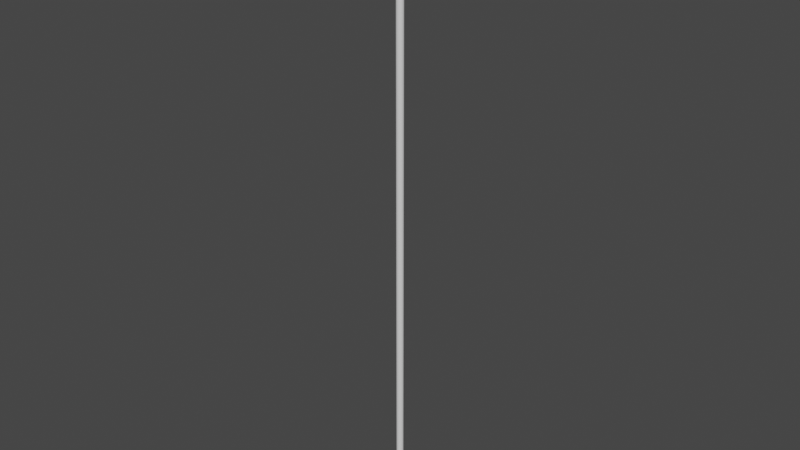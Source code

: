 # Source: Cuerda.blend  (saved by Blender 3.5.10; exported with 4.5.12 LTS)
import bpy
from mathutils import Matrix  # noqa: F401  (used for matrix-valued properties, if any)

bpy.ops.wm.read_factory_settings(use_empty=True)
scene = bpy.context.scene
scene.name = 'Scene'

# ---- materials (node trees are filled in below, after node groups)
mat_cuerda = bpy.data.materials.new('Cuerda')
mat_cuerda.use_transparent_shadow = False

# ---- material node trees
mat_cuerda.use_nodes = True; mat_cuerda.node_tree.nodes.clear()
_N = mat_cuerda.node_tree.nodes; _L = mat_cuerda.node_tree.links
n0 = _N.new('ShaderNodeBsdfPrincipled'); n0.name = 'BSDF Principista'; n0.location = (10, 300)
n0.distribution = 'GGX'
n0.subsurface_method = 'RANDOM_WALK_SKIN'
n0.inputs[3].default_value = 1.45
n0.inputs[27].default_value = (0.0, 0.0, 0.0, 1.0)
n0.inputs[28].default_value = 1.0
n1 = _N.new('ShaderNodeOutputMaterial'); n1.name = 'Material'; n1.location = (300, 300)
_L.new(n0.outputs[0], n1.inputs[0])
n1.is_active_output = True

# ---- world
world_world = bpy.data.worlds.new('World'); scene.world = world_world
world_world.use_nodes = True; world_world.node_tree.nodes.clear()
_N = world_world.node_tree.nodes; _L = world_world.node_tree.links
n0 = _N.new('ShaderNodeOutputWorld'); n0.name = 'World Output'; n0.location = (300, 300)
n1 = _N.new('ShaderNodeBackground'); n1.name = 'Background'; n1.location = (10, 300)
n1.inputs[0].default_value = (0.05088, 0.05088, 0.05088, 1.0)
_L.new(n1.outputs[0], n0.inputs[0])
n0.is_active_output = True
world_world.color = (0.05088, 0.05088, 0.05088)
world_world.use_sun_shadow = False
world_world.sun_shadow_jitter_overblur = 0.0

# ---- meshes
me_cuerda = bpy.data.meshes.new('Cuerda')
me_cuerda.from_pydata([(-5.073e-09, 0.005675, -7.451e-09), (-5.073e-09, 0.005675, 1.0), (0.002172, -0.005243, -7.451e-09), (0.002172, -0.005243, 1.0), (0.004013, -0.004013, -7.451e-09), (0.004013, -0.004013, 1.0), (0.005243, -0.002172, -7.451e-09), (0.005243, -0.002172, 1.0), (0.005675, 0.0, -7.451e-09), (0.005675, 0.0, 1.0), (0.005243, 0.002172, -7.451e-09), (0.005243, 0.002172, 1.0), (0.004013, 0.004013, -7.451e-09), (0.004013, 0.004013, 1.0), (0.002172, 0.005243, -7.451e-09), (0.002172, 0.005243, 1.0), (-5.073e-09, -0.005675, -7.451e-09), (-5.073e-09, -0.005675, 1.0), (-0.002172, -0.005243, -7.451e-09), (-0.002172, -0.005243, 1.0), (-0.004013, -0.004013, -7.451e-09), (-0.004013, -0.004013, 1.0), (-0.005243, -0.002172, -7.451e-09), (-0.005243, -0.002172, 1.0), (-0.005675, 0.0, -7.451e-09), (-0.005675, 0.0, 1.0), (-0.005243, 0.002172, -7.451e-09), (-0.005243, 0.002172, 1.0), (-0.004013, 0.004013, -7.451e-09), (-0.004013, 0.004013, 1.0), (-0.002172, 0.005243, -7.451e-09), (-0.002172, 0.005243, 1.0), (-5.073e-09, 0.005675, 0.5), (0.002172, -0.005243, 0.5), (0.004013, -0.004013, 0.5), (0.005243, -0.002172, 0.5), (0.005675, 0.0, 0.5), (0.005243, 0.002172, 0.5), (0.004013, 0.004013, 0.5), (0.002172, 0.005243, 0.5), (-5.073e-09, -0.005675, 0.5), (-0.002172, -0.005243, 0.5), (-0.004013, -0.004013, 0.5), (-0.005243, -0.002172, 0.5), (-0.005675, 0.0, 0.5), (-0.005243, 0.002172, 0.5), (-0.004013, 0.004013, 0.5), (-0.002172, 0.005243, 0.5), (-5.073e-09, 0.005675, 0.75), (0.002172, -0.005243, 0.75), (0.004013, -0.004013, 0.75), (0.005243, -0.002172, 0.75), (0.005675, 0.0, 0.75), (0.005243, 0.002172, 0.75), (0.004013, 0.004013, 0.75), (0.002172, 0.005243, 0.75), (-5.073e-09, -0.005675, 0.75), (-0.002172, -0.005243, 0.75), (-0.004013, -0.004013, 0.75), (-0.005243, -0.002172, 0.75), (-0.005675, 0.0, 0.75), (-0.005243, 0.002172, 0.75), (-0.004013, 0.004013, 0.75), (-0.002172, 0.005243, 0.75), (0.002172, -0.005243, 0.25), (0.004013, -0.004013, 0.25), (0.005243, -0.002172, 0.25), (0.005675, 0.0, 0.25), (0.005243, 0.002172, 0.25), (0.004013, 0.004013, 0.25), (0.002172, 0.005243, 0.25), (-5.073e-09, -0.005675, 0.25), (-0.002172, -0.005243, 0.25), (-0.004013, -0.004013, 0.25), (-0.005243, -0.002172, 0.25), (-0.005675, 0.0, 0.25), (-0.005243, 0.002172, 0.25), (-0.004013, 0.004013, 0.25), (-0.002172, 0.005243, 0.25), (-5.073e-09, 0.005675, 0.25), (0.002172, -0.005243, 0.125), (0.004013, -0.004013, 0.125), (0.005243, -0.002172, 0.125), (0.005675, 0.0, 0.125), (0.005243, 0.002172, 0.125), (0.004013, 0.004013, 0.125), (0.002172, 0.005243, 0.125), (-5.073e-09, -0.005675, 0.125), (-0.002172, -0.005243, 0.125), (-0.004013, -0.004013, 0.125), (-0.005243, -0.002172, 0.125), (-0.005675, 0.0, 0.125), (-0.005243, 0.002172, 0.125), (-0.004013, 0.004013, 0.125), (-0.002172, 0.005243, 0.125), (-5.073e-09, 0.005675, 0.125), (0.002172, -0.005243, 0.0625), (0.004013, -0.004013, 0.0625), (0.005243, -0.002172, 0.0625), (0.005675, 0.0, 0.0625), (0.005243, 0.002172, 0.0625), (0.004013, 0.004013, 0.0625), (0.002172, 0.005243, 0.0625), (-5.073e-09, -0.005675, 0.0625), (-0.002172, -0.005243, 0.0625), (-0.004013, -0.004013, 0.0625), (-0.005243, -0.002172, 0.0625), (-0.005675, 0.0, 0.0625), (-0.005243, 0.002172, 0.0625), (-0.004013, 0.004013, 0.0625), (-0.002172, 0.005243, 0.0625), (-5.073e-09, 0.005675, 0.0625), (-5.073e-09, 0.005675, 0.1875), (0.002172, -0.005243, 0.1875), (0.004013, -0.004013, 0.1875), (0.005243, -0.002172, 0.1875), (0.005675, 0.0, 0.1875), (0.005243, 0.002172, 0.1875), (0.004013, 0.004013, 0.1875), (0.002172, 0.005243, 0.1875), (-5.073e-09, -0.005675, 0.1875), (-0.002172, -0.005243, 0.1875), (-0.004013, -0.004013, 0.1875), (-0.005243, -0.002172, 0.1875), (-0.005675, 0.0, 0.1875), (-0.005243, 0.002172, 0.1875), (-0.004013, 0.004013, 0.1875), (-0.002172, 0.005243, 0.1875), (-5.073e-09, 0.005675, 0.375), (0.002172, -0.005243, 0.375), (0.004013, -0.004013, 0.375), (0.005243, -0.002172, 0.375), (0.005675, 0.0, 0.375), (0.005243, 0.002172, 0.375), (0.004013, 0.004013, 0.375), (0.002172, 0.005243, 0.375), (-5.073e-09, -0.005675, 0.375), (-0.002172, -0.005243, 0.375), (-0.004013, -0.004013, 0.375), (-0.005243, -0.002172, 0.375), (-0.005675, 0.0, 0.375), (-0.005243, 0.002172, 0.375), (-0.004013, 0.004013, 0.375), (-0.002172, 0.005243, 0.375), (0.002172, -0.005243, 0.3125), (0.004013, -0.004013, 0.3125), (0.005243, -0.002172, 0.3125), (0.005675, 0.0, 0.3125), (0.005243, 0.002172, 0.3125), (0.004013, 0.004013, 0.3125), (0.002172, 0.005243, 0.3125), (-5.073e-09, -0.005675, 0.3125), (-0.002172, -0.005243, 0.3125), (-0.004013, -0.004013, 0.3125), (-0.005243, -0.002172, 0.3125), (-0.005675, 0.0, 0.3125), (-0.005243, 0.002172, 0.3125), (-0.004013, 0.004013, 0.3125), (-0.002172, 0.005243, 0.3125), (-5.073e-09, 0.005675, 0.3125), (-5.073e-09, 0.005675, 0.4375), (0.002172, -0.005243, 0.4375), (0.004013, -0.004013, 0.4375), (0.005243, -0.002172, 0.4375), (0.005675, 0.0, 0.4375), (0.005243, 0.002172, 0.4375), (0.004013, 0.004013, 0.4375), (0.002172, 0.005243, 0.4375), (-5.073e-09, -0.005675, 0.4375), (-0.002172, -0.005243, 0.4375), (-0.004013, -0.004013, 0.4375), (-0.005243, -0.002172, 0.4375), (-0.005675, 0.0, 0.4375), (-0.005243, 0.002172, 0.4375), (-0.004013, 0.004013, 0.4375), (-0.002172, 0.005243, 0.4375), (0.002172, -0.005243, 0.625), (0.004013, -0.004013, 0.625), (0.005243, -0.002172, 0.625), (0.005675, 0.0, 0.625), (0.005243, 0.002172, 0.625), (0.004013, 0.004013, 0.625), (0.002172, 0.005243, 0.625), (-5.073e-09, -0.005675, 0.625), (-0.002172, -0.005243, 0.625), (-0.004013, -0.004013, 0.625), (-0.005243, -0.002172, 0.625), (-0.005675, 0.0, 0.625), (-0.005243, 0.002172, 0.625), (-0.004013, 0.004013, 0.625), (-0.002172, 0.005243, 0.625), (-5.073e-09, 0.005675, 0.625), (0.002172, -0.005243, 0.5625), (0.004013, -0.004013, 0.5625), (0.005243, -0.002172, 0.5625), (0.005675, 0.0, 0.5625), (0.005243, 0.002172, 0.5625), (0.004013, 0.004013, 0.5625), (0.002172, 0.005243, 0.5625), (-5.073e-09, -0.005675, 0.5625), (-0.002172, -0.005243, 0.5625), (-0.004013, -0.004013, 0.5625), (-0.005243, -0.002172, 0.5625), (-0.005675, 0.0, 0.5625), (-0.005243, 0.002172, 0.5625), (-0.004013, 0.004013, 0.5625), (-0.002172, 0.005243, 0.5625), (-5.073e-09, 0.005675, 0.5625), (-5.073e-09, 0.005675, 0.6875), (0.002172, -0.005243, 0.6875), (0.004013, -0.004013, 0.6875), (0.005243, -0.002172, 0.6875), (0.005675, 0.0, 0.6875), (0.005243, 0.002172, 0.6875), (0.004013, 0.004013, 0.6875), (0.002172, 0.005243, 0.6875), (-5.073e-09, -0.005675, 0.6875), (-0.002172, -0.005243, 0.6875), (-0.004013, -0.004013, 0.6875), (-0.005243, -0.002172, 0.6875), (-0.005675, 0.0, 0.6875), (-0.005243, 0.002172, 0.6875), (-0.004013, 0.004013, 0.6875), (-0.002172, 0.005243, 0.6875), (-5.073e-09, 0.005675, 0.875), (0.002172, -0.005243, 0.875), (0.004013, -0.004013, 0.875), (0.005243, -0.002172, 0.875), (0.005675, 0.0, 0.875), (0.005243, 0.002172, 0.875), (0.004013, 0.004013, 0.875), (0.002172, 0.005243, 0.875), (-5.073e-09, -0.005675, 0.875), (-0.002172, -0.005243, 0.875), (-0.004013, -0.004013, 0.875), (-0.005243, -0.002172, 0.875), (-0.005675, 0.0, 0.875), (-0.005243, 0.002172, 0.875), (-0.004013, 0.004013, 0.875), (-0.002172, 0.005243, 0.875), (-5.073e-09, 0.005675, 0.9375), (0.002172, -0.005243, 0.9375), (0.004013, -0.004013, 0.9375), (0.005243, -0.002172, 0.9375), (0.005675, 0.0, 0.9375), (0.005243, 0.002172, 0.9375), (0.004013, 0.004013, 0.9375), (0.002172, 0.005243, 0.9375), (-5.073e-09, -0.005675, 0.9375), (-0.002172, -0.005243, 0.9375), (-0.004013, -0.004013, 0.9375), (-0.005243, -0.002172, 0.9375), (-0.005675, 0.0, 0.9375), (-0.005243, 0.002172, 0.9375), (-0.004013, 0.004013, 0.9375), (-0.002172, 0.005243, 0.9375), (0.002172, -0.005243, 0.8125), (0.004013, -0.004013, 0.8125), (0.005243, -0.002172, 0.8125), (0.005675, 0.0, 0.8125), (0.005243, 0.002172, 0.8125), (0.004013, 0.004013, 0.8125), (0.002172, 0.005243, 0.8125), (-5.073e-09, -0.005675, 0.8125), (-0.002172, -0.005243, 0.8125), (-0.004013, -0.004013, 0.8125), (-0.005243, -0.002172, 0.8125), (-0.005675, 0.0, 0.8125), (-0.005243, 0.002172, 0.8125), (-0.004013, 0.004013, 0.8125), (-0.002172, 0.005243, 0.8125), (-5.073e-09, 0.005675, 0.8125), (-5.073e-09, 0.005675, 0.9688), (0.002172, -0.005243, 0.9688), (0.004013, -0.004013, 0.9688), (0.005243, -0.002172, 0.9688), (0.005675, 0.0, 0.9688), (0.005243, 0.002172, 0.9688), (0.004013, 0.004013, 0.9688), (0.002172, 0.005243, 0.9688), (-5.073e-09, -0.005675, 0.9688), (-0.002172, -0.005243, 0.9688), (-0.004013, -0.004013, 0.9688), (-0.005243, -0.002172, 0.9688), (-0.005675, 0.0, 0.9688), (-0.005243, 0.002172, 0.9688), (-0.004013, 0.004013, 0.9688), (-0.002172, 0.005243, 0.9688), (0.002172, -0.005243, 0.9063), (0.004013, -0.004013, 0.9063), (0.005243, -0.002172, 0.9063), (0.005675, 0.0, 0.9063), (0.005243, 0.002172, 0.9063), (0.004013, 0.004013, 0.9063), (0.002172, 0.005243, 0.9063), (-5.073e-09, -0.005675, 0.9063), (-0.002172, -0.005243, 0.9063), (-0.004013, -0.004013, 0.9063), (-0.005243, -0.002172, 0.9063), (-0.005675, 0.0, 0.9063), (-0.005243, 0.002172, 0.9063), (-0.004013, 0.004013, 0.9063), (-0.002172, 0.005243, 0.9063), (-5.073e-09, 0.005675, 0.9063), (-5.073e-09, 0.005675, 0.8438), (0.002172, -0.005243, 0.8438), (0.004013, -0.004013, 0.8438), (0.005243, -0.002172, 0.8438), (0.005675, 0.0, 0.8438), (0.005243, 0.002172, 0.8438), (0.004013, 0.004013, 0.8438), (0.002172, 0.005243, 0.8438), (-5.073e-09, -0.005675, 0.8438), (-0.002172, -0.005243, 0.8438), (-0.004013, -0.004013, 0.8438), (-0.005243, -0.002172, 0.8438), (-0.005675, 0.0, 0.8438), (-0.005243, 0.002172, 0.8438), (-0.004013, 0.004013, 0.8438), (-0.002172, 0.005243, 0.8438), (0.002172, -0.005243, 0.7813), (0.004013, -0.004013, 0.7813), (0.005243, -0.002172, 0.7813), (0.005675, 0.0, 0.7813), (0.005243, 0.002172, 0.7813), (0.004013, 0.004013, 0.7813), (0.002172, 0.005243, 0.7813), (-5.073e-09, -0.005675, 0.7813), (-0.002172, -0.005243, 0.7813), (-0.004013, -0.004013, 0.7813), (-0.005243, -0.002172, 0.7813), (-0.005675, 0.0, 0.7813), (-0.005243, 0.002172, 0.7813), (-0.004013, 0.004013, 0.7813), (-0.002172, 0.005243, 0.7813), (-5.073e-09, 0.005675, 0.7813), (-5.073e-09, 0.005675, 0.7188), (0.002172, -0.005243, 0.7188), (0.004013, -0.004013, 0.7188), (0.005243, -0.002172, 0.7188), (0.005675, 0.0, 0.7188), (0.005243, 0.002172, 0.7188), (0.004013, 0.004013, 0.7188), (0.002172, 0.005243, 0.7188), (-5.073e-09, -0.005675, 0.7188), (-0.002172, -0.005243, 0.7188), (-0.004013, -0.004013, 0.7188), (-0.005243, -0.002172, 0.7188), (-0.005675, 0.0, 0.7188), (-0.005243, 0.002172, 0.7188), (-0.004013, 0.004013, 0.7188), (-0.002172, 0.005243, 0.7188), (0.002172, -0.005243, 0.6563), (0.004013, -0.004013, 0.6563), (0.005243, -0.002172, 0.6563), (0.005675, 0.0, 0.6563), (0.005243, 0.002172, 0.6563), (0.004013, 0.004013, 0.6563), (0.002172, 0.005243, 0.6563), (-5.073e-09, -0.005675, 0.6563), (-0.002172, -0.005243, 0.6563), (-0.004013, -0.004013, 0.6563), (-0.005243, -0.002172, 0.6563), (-0.005675, 0.0, 0.6563), (-0.005243, 0.002172, 0.6563), (-0.004013, 0.004013, 0.6563), (-0.002172, 0.005243, 0.6563), (-5.073e-09, 0.005675, 0.6563), (-5.073e-09, 0.005675, 0.5938), (0.002172, -0.005243, 0.5938), (0.004013, -0.004013, 0.5938), (0.005243, -0.002172, 0.5938), (0.005675, 0.0, 0.5938), (0.005243, 0.002172, 0.5938), (0.004013, 0.004013, 0.5938), (0.002172, 0.005243, 0.5938), (-5.073e-09, -0.005675, 0.5938), (-0.002172, -0.005243, 0.5938), (-0.004013, -0.004013, 0.5938), (-0.005243, -0.002172, 0.5938), (-0.005675, 0.0, 0.5938), (-0.005243, 0.002172, 0.5938), (-0.004013, 0.004013, 0.5938), (-0.002172, 0.005243, 0.5938), (0.002172, -0.005243, 0.5313), (0.004013, -0.004013, 0.5313), (0.005243, -0.002172, 0.5313), (0.005675, 0.0, 0.5313), (0.005243, 0.002172, 0.5313), (0.004013, 0.004013, 0.5313), (0.002172, 0.005243, 0.5313), (-5.073e-09, -0.005675, 0.5313), (-0.002172, -0.005243, 0.5313), (-0.004013, -0.004013, 0.5313), (-0.005243, -0.002172, 0.5313), (-0.005675, 0.0, 0.5313), (-0.005243, 0.002172, 0.5313), (-0.004013, 0.004013, 0.5313), (-0.002172, 0.005243, 0.5313), (-5.073e-09, 0.005675, 0.5313), (-5.073e-09, 0.005675, 0.4688), (0.002172, -0.005243, 0.4688), (0.004013, -0.004013, 0.4688), (0.005243, -0.002172, 0.4688), (0.005675, 0.0, 0.4688), (0.005243, 0.002172, 0.4688), (0.004013, 0.004013, 0.4688), (0.002172, 0.005243, 0.4688), (-5.073e-09, -0.005675, 0.4688), (-0.002172, -0.005243, 0.4688), (-0.004013, -0.004013, 0.4688), (-0.005243, -0.002172, 0.4688), (-0.005675, 0.0, 0.4688), (-0.005243, 0.002172, 0.4688), (-0.004013, 0.004013, 0.4688), (-0.002172, 0.005243, 0.4688), (0.002172, -0.005243, 0.4063), (0.004013, -0.004013, 0.4063), (0.005243, -0.002172, 0.4063), (0.005675, 0.0, 0.4063), (0.005243, 0.002172, 0.4063), (0.004013, 0.004013, 0.4063), (0.002172, 0.005243, 0.4063), (-5.073e-09, -0.005675, 0.4063), (-0.002172, -0.005243, 0.4063), (-0.004013, -0.004013, 0.4063), (-0.005243, -0.002172, 0.4063), (-0.005675, 0.0, 0.4063), (-0.005243, 0.002172, 0.4063), (-0.004013, 0.004013, 0.4063), (-0.002172, 0.005243, 0.4063), (-5.073e-09, 0.005675, 0.4063), (-5.073e-09, 0.005675, 0.3438), (0.002172, -0.005243, 0.3438), (0.004013, -0.004013, 0.3438), (0.005243, -0.002172, 0.3438), (0.005675, 0.0, 0.3438), (0.005243, 0.002172, 0.3438), (0.004013, 0.004013, 0.3438), (0.002172, 0.005243, 0.3438), (-5.073e-09, -0.005675, 0.3438), (-0.002172, -0.005243, 0.3438), (-0.004013, -0.004013, 0.3438), (-0.005243, -0.002172, 0.3438), (-0.005675, 0.0, 0.3438), (-0.005243, 0.002172, 0.3438), (-0.004013, 0.004013, 0.3438), (-0.002172, 0.005243, 0.3438), (0.002172, -0.005243, 0.2813), (0.004013, -0.004013, 0.2813), (0.005243, -0.002172, 0.2813), (0.005675, 0.0, 0.2813), (0.005243, 0.002172, 0.2813), (0.004013, 0.004013, 0.2813), (0.002172, 0.005243, 0.2813), (-5.073e-09, -0.005675, 0.2813), (-0.002172, -0.005243, 0.2813), (-0.004013, -0.004013, 0.2813), (-0.005243, -0.002172, 0.2813), (-0.005675, 0.0, 0.2813), (-0.005243, 0.002172, 0.2813), (-0.004013, 0.004013, 0.2813), (-0.002172, 0.005243, 0.2813), (-5.073e-09, 0.005675, 0.2813), (-5.073e-09, 0.005675, 0.2188), (0.002172, -0.005243, 0.2188), (0.004013, -0.004013, 0.2188), (0.005243, -0.002172, 0.2188), (0.005675, 0.0, 0.2188), (0.005243, 0.002172, 0.2188), (0.004013, 0.004013, 0.2188), (0.002172, 0.005243, 0.2188), (-5.073e-09, -0.005675, 0.2188), (-0.002172, -0.005243, 0.2188), (-0.004013, -0.004013, 0.2188), (-0.005243, -0.002172, 0.2188), (-0.005675, 0.0, 0.2188), (-0.005243, 0.002172, 0.2188), (-0.004013, 0.004013, 0.2188), (-0.002172, 0.005243, 0.2188), (0.002172, -0.005243, 0.1563), (0.004013, -0.004013, 0.1563), (0.005243, -0.002172, 0.1563), (0.005675, 0.0, 0.1563), (0.005243, 0.002172, 0.1563), (0.004013, 0.004013, 0.1563), (0.002172, 0.005243, 0.1563), (-5.073e-09, -0.005675, 0.1563), (-0.002172, -0.005243, 0.1563), (-0.004013, -0.004013, 0.1563), (-0.005243, -0.002172, 0.1563), (-0.005675, 0.0, 0.1563), (-0.005243, 0.002172, 0.1563), (-0.004013, 0.004013, 0.1563), (-0.002172, 0.005243, 0.1563), (-5.073e-09, 0.005675, 0.1563), (-5.073e-09, 0.005675, 0.09375), (0.002172, -0.005243, 0.09375), (0.004013, -0.004013, 0.09375), (0.005243, -0.002172, 0.09375), (0.005675, 0.0, 0.09375), (0.005243, 0.002172, 0.09375), (0.004013, 0.004013, 0.09375), (0.002172, 0.005243, 0.09375), (-5.073e-09, -0.005675, 0.09375), (-0.002172, -0.005243, 0.09375), (-0.004013, -0.004013, 0.09375), (-0.005243, -0.002172, 0.09375), (-0.005675, 0.0, 0.09375), (-0.005243, 0.002172, 0.09375), (-0.004013, 0.004013, 0.09375), (-0.002172, 0.005243, 0.09375), (0.002172, -0.005243, 0.03125), (0.004013, -0.004013, 0.03125), (0.005243, -0.002172, 0.03125), (0.005675, 0.0, 0.03125), (0.005243, 0.002172, 0.03125), (0.004013, 0.004013, 0.03125), (0.002172, 0.005243, 0.03125), (-5.073e-09, -0.005675, 0.03125), (-0.002172, -0.005243, 0.03125), (-0.004013, -0.004013, 0.03125), (-0.005243, -0.002172, 0.03125), (-0.005675, 0.0, 0.03125), (-0.005243, 0.002172, 0.03125), (-0.004013, 0.004013, 0.03125), (-0.002172, 0.005243, 0.03125), (-5.073e-09, 0.005675, 0.03125)], [], [(512, 2, 4, 513), (513, 4, 6, 514), (514, 6, 8, 515), (515, 8, 10, 516), (516, 10, 12, 517), (517, 12, 14, 518), (518, 14, 0, 527), (1, 17, 3, 5, 7, 9, 11, 13, 15), (14, 12, 10, 8, 6, 4, 2, 16, 0), (519, 16, 2, 512), (520, 521, 20, 18), (521, 522, 22, 20), (522, 523, 24, 22), (523, 524, 26, 24), (524, 525, 28, 26), (525, 526, 30, 28), (526, 527, 0, 30), (1, 31, 29, 27, 25, 23, 21, 19, 17), (30, 0, 16, 18, 20, 22, 24, 26, 28), (519, 520, 18, 16), (391, 392, 41, 40), (398, 399, 32, 47), (397, 398, 47, 46), (396, 397, 46, 45), (395, 396, 45, 44), (394, 395, 44, 43), (393, 394, 43, 42), (392, 393, 42, 41), (391, 40, 33, 384), (390, 39, 32, 399), (389, 38, 39, 390), (388, 37, 38, 389), (387, 36, 37, 388), (386, 35, 36, 387), (385, 34, 35, 386), (384, 33, 34, 385), (320, 49, 50, 321), (321, 50, 51, 322), (322, 51, 52, 323), (323, 52, 53, 324), (324, 53, 54, 325), (325, 54, 55, 326), (326, 55, 48, 335), (327, 56, 49, 320), (328, 329, 58, 57), (329, 330, 59, 58), (330, 331, 60, 59), (331, 332, 61, 60), (332, 333, 62, 61), (333, 334, 63, 62), (334, 335, 48, 63), (327, 328, 57, 56), (455, 456, 72, 71), (462, 463, 79, 78), (461, 462, 78, 77), (460, 461, 77, 76), (459, 460, 76, 75), (458, 459, 75, 74), (457, 458, 74, 73), (456, 457, 73, 72), (455, 71, 64, 448), (454, 70, 79, 463), (453, 69, 70, 454), (452, 68, 69, 453), (451, 67, 68, 452), (450, 66, 67, 451), (449, 65, 66, 450), (448, 64, 65, 449), (487, 488, 88, 87), (494, 495, 95, 94), (493, 494, 94, 93), (492, 493, 93, 92), (491, 492, 92, 91), (490, 491, 91, 90), (489, 490, 90, 89), (488, 489, 89, 88), (487, 87, 80, 480), (486, 86, 95, 495), (485, 85, 86, 486), (484, 84, 85, 485), (483, 83, 84, 484), (482, 82, 83, 483), (481, 81, 82, 482), (480, 80, 81, 481), (504, 505, 104, 103), (511, 496, 111, 110), (510, 511, 110, 109), (509, 510, 109, 108), (508, 509, 108, 107), (507, 508, 107, 106), (506, 507, 106, 105), (505, 506, 105, 104), (504, 103, 96, 497), (503, 102, 111, 496), (502, 101, 102, 503), (501, 100, 101, 502), (500, 99, 100, 501), (499, 98, 99, 500), (498, 97, 98, 499), (497, 96, 97, 498), (465, 113, 114, 466), (466, 114, 115, 467), (467, 115, 116, 468), (468, 116, 117, 469), (469, 117, 118, 470), (470, 118, 119, 471), (471, 119, 112, 464), (472, 120, 113, 465), (473, 474, 122, 121), (474, 475, 123, 122), (475, 476, 124, 123), (476, 477, 125, 124), (477, 478, 126, 125), (478, 479, 127, 126), (479, 464, 112, 127), (472, 473, 121, 120), (416, 129, 130, 417), (417, 130, 131, 418), (418, 131, 132, 419), (419, 132, 133, 420), (420, 133, 134, 421), (421, 134, 135, 422), (422, 135, 128, 431), (423, 136, 129, 416), (424, 425, 138, 137), (425, 426, 139, 138), (426, 427, 140, 139), (427, 428, 141, 140), (428, 429, 142, 141), (429, 430, 143, 142), (430, 431, 128, 143), (423, 424, 137, 136), (433, 144, 145, 434), (434, 145, 146, 435), (435, 146, 147, 436), (436, 147, 148, 437), (437, 148, 149, 438), (438, 149, 150, 439), (439, 150, 159, 432), (440, 151, 144, 433), (441, 442, 153, 152), (442, 443, 154, 153), (443, 444, 155, 154), (444, 445, 156, 155), (445, 446, 157, 156), (446, 447, 158, 157), (447, 432, 159, 158), (440, 441, 152, 151), (408, 409, 169, 168), (415, 400, 160, 175), (414, 415, 175, 174), (413, 414, 174, 173), (412, 413, 173, 172), (411, 412, 172, 171), (410, 411, 171, 170), (409, 410, 170, 169), (408, 168, 161, 401), (407, 167, 160, 400), (406, 166, 167, 407), (405, 165, 166, 406), (404, 164, 165, 405), (403, 163, 164, 404), (402, 162, 163, 403), (401, 161, 162, 402), (352, 176, 177, 353), (353, 177, 178, 354), (354, 178, 179, 355), (355, 179, 180, 356), (356, 180, 181, 357), (357, 181, 182, 358), (358, 182, 191, 367), (359, 183, 176, 352), (360, 361, 185, 184), (361, 362, 186, 185), (362, 363, 187, 186), (363, 364, 188, 187), (364, 365, 189, 188), (365, 366, 190, 189), (366, 367, 191, 190), (359, 360, 184, 183), (369, 192, 193, 370), (370, 193, 194, 371), (371, 194, 195, 372), (372, 195, 196, 373), (373, 196, 197, 374), (374, 197, 198, 375), (375, 198, 207, 368), (376, 199, 192, 369), (377, 378, 201, 200), (378, 379, 202, 201), (379, 380, 203, 202), (380, 381, 204, 203), (381, 382, 205, 204), (382, 383, 206, 205), (383, 368, 207, 206), (376, 377, 200, 199), (344, 345, 217, 216), (351, 336, 208, 223), (350, 351, 223, 222), (349, 350, 222, 221), (348, 349, 221, 220), (347, 348, 220, 219), (346, 347, 219, 218), (345, 346, 218, 217), (344, 216, 209, 337), (343, 215, 208, 336), (342, 214, 215, 343), (341, 213, 214, 342), (340, 212, 213, 341), (339, 211, 212, 340), (338, 210, 211, 339), (337, 209, 210, 338), (295, 296, 233, 232), (302, 303, 224, 239), (301, 302, 239, 238), (300, 301, 238, 237), (299, 300, 237, 236), (298, 299, 236, 235), (297, 298, 235, 234), (296, 297, 234, 233), (295, 232, 225, 288), (294, 231, 224, 303), (293, 230, 231, 294), (292, 229, 230, 293), (291, 228, 229, 292), (290, 227, 228, 291), (289, 226, 227, 290), (288, 225, 226, 289), (273, 241, 242, 274), (274, 242, 243, 275), (275, 243, 244, 276), (276, 244, 245, 277), (277, 245, 246, 278), (278, 246, 247, 279), (279, 247, 240, 272), (280, 248, 241, 273), (281, 282, 250, 249), (282, 283, 251, 250), (283, 284, 252, 251), (284, 285, 253, 252), (285, 286, 254, 253), (286, 287, 255, 254), (287, 272, 240, 255), (280, 281, 249, 248), (312, 313, 264, 263), (319, 304, 271, 270), (318, 319, 270, 269), (317, 318, 269, 268), (316, 317, 268, 267), (315, 316, 267, 266), (314, 315, 266, 265), (313, 314, 265, 264), (312, 263, 256, 305), (311, 262, 271, 304), (310, 261, 262, 311), (309, 260, 261, 310), (308, 259, 260, 309), (307, 258, 259, 308), (306, 257, 258, 307), (305, 256, 257, 306), (17, 19, 281, 280), (31, 1, 272, 287), (29, 31, 287, 286), (27, 29, 286, 285), (25, 27, 285, 284), (23, 25, 284, 283), (21, 23, 283, 282), (19, 21, 282, 281), (17, 280, 273, 3), (15, 279, 272, 1), (13, 278, 279, 15), (11, 277, 278, 13), (9, 276, 277, 11), (7, 275, 276, 9), (5, 274, 275, 7), (3, 273, 274, 5), (241, 288, 289, 242), (242, 289, 290, 243), (243, 290, 291, 244), (244, 291, 292, 245), (245, 292, 293, 246), (246, 293, 294, 247), (247, 294, 303, 240), (248, 295, 288, 241), (249, 250, 297, 296), (250, 251, 298, 297), (251, 252, 299, 298), (252, 253, 300, 299), (253, 254, 301, 300), (254, 255, 302, 301), (255, 240, 303, 302), (248, 249, 296, 295), (225, 305, 306, 226), (226, 306, 307, 227), (227, 307, 308, 228), (228, 308, 309, 229), (229, 309, 310, 230), (230, 310, 311, 231), (231, 311, 304, 224), (232, 312, 305, 225), (233, 234, 314, 313), (234, 235, 315, 314), (235, 236, 316, 315), (236, 237, 317, 316), (237, 238, 318, 317), (238, 239, 319, 318), (239, 224, 304, 319), (232, 233, 313, 312), (263, 264, 328, 327), (270, 271, 335, 334), (269, 270, 334, 333), (268, 269, 333, 332), (267, 268, 332, 331), (266, 267, 331, 330), (265, 266, 330, 329), (264, 265, 329, 328), (263, 327, 320, 256), (262, 326, 335, 271), (261, 325, 326, 262), (260, 324, 325, 261), (259, 323, 324, 260), (258, 322, 323, 259), (257, 321, 322, 258), (256, 320, 321, 257), (49, 337, 338, 50), (50, 338, 339, 51), (51, 339, 340, 52), (52, 340, 341, 53), (53, 341, 342, 54), (54, 342, 343, 55), (55, 343, 336, 48), (56, 344, 337, 49), (57, 58, 346, 345), (58, 59, 347, 346), (59, 60, 348, 347), (60, 61, 349, 348), (61, 62, 350, 349), (62, 63, 351, 350), (63, 48, 336, 351), (56, 57, 345, 344), (216, 217, 360, 359), (223, 208, 367, 366), (222, 223, 366, 365), (221, 222, 365, 364), (220, 221, 364, 363), (219, 220, 363, 362), (218, 219, 362, 361), (217, 218, 361, 360), (216, 359, 352, 209), (215, 358, 367, 208), (214, 357, 358, 215), (213, 356, 357, 214), (212, 355, 356, 213), (211, 354, 355, 212), (210, 353, 354, 211), (209, 352, 353, 210), (183, 184, 377, 376), (190, 191, 368, 383), (189, 190, 383, 382), (188, 189, 382, 381), (187, 188, 381, 380), (186, 187, 380, 379), (185, 186, 379, 378), (184, 185, 378, 377), (183, 376, 369, 176), (182, 375, 368, 191), (181, 374, 375, 182), (180, 373, 374, 181), (179, 372, 373, 180), (178, 371, 372, 179), (177, 370, 371, 178), (176, 369, 370, 177), (192, 384, 385, 193), (193, 385, 386, 194), (194, 386, 387, 195), (195, 387, 388, 196), (196, 388, 389, 197), (197, 389, 390, 198), (198, 390, 399, 207), (199, 391, 384, 192), (200, 201, 393, 392), (201, 202, 394, 393), (202, 203, 395, 394), (203, 204, 396, 395), (204, 205, 397, 396), (205, 206, 398, 397), (206, 207, 399, 398), (199, 200, 392, 391), (33, 401, 402, 34), (34, 402, 403, 35), (35, 403, 404, 36), (36, 404, 405, 37), (37, 405, 406, 38), (38, 406, 407, 39), (39, 407, 400, 32), (40, 408, 401, 33), (41, 42, 410, 409), (42, 43, 411, 410), (43, 44, 412, 411), (44, 45, 413, 412), (45, 46, 414, 413), (46, 47, 415, 414), (47, 32, 400, 415), (40, 41, 409, 408), (168, 169, 424, 423), (175, 160, 431, 430), (174, 175, 430, 429), (173, 174, 429, 428), (172, 173, 428, 427), (171, 172, 427, 426), (170, 171, 426, 425), (169, 170, 425, 424), (168, 423, 416, 161), (167, 422, 431, 160), (166, 421, 422, 167), (165, 420, 421, 166), (164, 419, 420, 165), (163, 418, 419, 164), (162, 417, 418, 163), (161, 416, 417, 162), (136, 137, 441, 440), (143, 128, 432, 447), (142, 143, 447, 446), (141, 142, 446, 445), (140, 141, 445, 444), (139, 140, 444, 443), (138, 139, 443, 442), (137, 138, 442, 441), (136, 440, 433, 129), (135, 439, 432, 128), (134, 438, 439, 135), (133, 437, 438, 134), (132, 436, 437, 133), (131, 435, 436, 132), (130, 434, 435, 131), (129, 433, 434, 130), (144, 448, 449, 145), (145, 449, 450, 146), (146, 450, 451, 147), (147, 451, 452, 148), (148, 452, 453, 149), (149, 453, 454, 150), (150, 454, 463, 159), (151, 455, 448, 144), (152, 153, 457, 456), (153, 154, 458, 457), (154, 155, 459, 458), (155, 156, 460, 459), (156, 157, 461, 460), (157, 158, 462, 461), (158, 159, 463, 462), (151, 152, 456, 455), (71, 72, 473, 472), (78, 79, 464, 479), (77, 78, 479, 478), (76, 77, 478, 477), (75, 76, 477, 476), (74, 75, 476, 475), (73, 74, 475, 474), (72, 73, 474, 473), (71, 472, 465, 64), (70, 471, 464, 79), (69, 470, 471, 70), (68, 469, 470, 69), (67, 468, 469, 68), (66, 467, 468, 67), (65, 466, 467, 66), (64, 465, 466, 65), (113, 480, 481, 114), (114, 481, 482, 115), (115, 482, 483, 116), (116, 483, 484, 117), (117, 484, 485, 118), (118, 485, 486, 119), (119, 486, 495, 112), (120, 487, 480, 113), (121, 122, 489, 488), (122, 123, 490, 489), (123, 124, 491, 490), (124, 125, 492, 491), (125, 126, 493, 492), (126, 127, 494, 493), (127, 112, 495, 494), (120, 121, 488, 487), (80, 497, 498, 81), (81, 498, 499, 82), (82, 499, 500, 83), (83, 500, 501, 84), (84, 501, 502, 85), (85, 502, 503, 86), (86, 503, 496, 95), (87, 504, 497, 80), (88, 89, 506, 505), (89, 90, 507, 506), (90, 91, 508, 507), (91, 92, 509, 508), (92, 93, 510, 509), (93, 94, 511, 510), (94, 95, 496, 511), (87, 88, 505, 504), (103, 104, 520, 519), (110, 111, 527, 526), (109, 110, 526, 525), (108, 109, 525, 524), (107, 108, 524, 523), (106, 107, 523, 522), (105, 106, 522, 521), (104, 105, 521, 520), (103, 519, 512, 96), (102, 518, 527, 111), (101, 517, 518, 102), (100, 516, 517, 101), (99, 515, 516, 100), (98, 514, 515, 99), (97, 513, 514, 98), (96, 512, 513, 97)])
me_cuerda.polygons.foreach_set('use_smooth', [True] * 516)
_uv = me_cuerda.uv_layers.new(name='MapaUV')
_uv.uv.foreach_set('vector', [0.02014, 0.03145, 0.02014, 0.0002112, 0.02236, 0.0002113, 0.02236, 0.03145, 0.02236, 0.03145, 0.02236, 0.0002113, 0.02457, 0.0002114, 0.02457, 0.03145, 0.02457, 0.03145, 0.02457, 0.0002114, 0.02678, 0.0002115, 0.02678, 0.03145, 0.02678, 0.03145, 0.02678, 0.0002115, 0.029, 0.0002115, 0.029, 0.03145, 0.029, 0.03145, 0.029, 0.0002115, 0.03121, 0.0002116, 0.03121, 0.03145, 0.03121, 0.03145, 0.03121, 0.0002116, 0.03342, 0.0002117, 0.03342, 0.03145, 0.03342, 0.03145, 0.03342, 0.0002117, 0.03564, 0.0002118, 0.03563, 0.03145, 0.04477, 0.001057, 0.03847, 0.01049, 0.0369, 0.008925, 0.03606, 0.00688, 0.03606, 0.004667, 0.0369, 0.002622, 0.03847, 0.001057, 0.04051, 0.0002104, 0.04273, 0.0002106, 0.04634, 0.02047, 0.04477, 0.02204, 0.04273, 0.02288, 0.04051, 0.02288, 0.03847, 0.02204, 0.0369, 0.02047, 0.03606, 0.01843, 0.03606, 0.01621, 0.04718, 0.01843, 0.01793, 0.03145, 0.01793, 0.0002111, 0.02014, 0.0002112, 0.02014, 0.03145, 0.01572, 0.03145, 0.0135, 0.03145, 0.0135, 0.0002109, 0.01572, 0.000211, 0.0135, 0.03145, 0.01129, 0.03145, 0.01129, 0.0002109, 0.0135, 0.0002109, 0.01129, 0.03145, 0.009077, 0.03145, 0.009078, 0.0002108, 0.01129, 0.0002109, 0.009077, 0.03145, 0.006863, 0.03145, 0.006865, 0.0002107, 0.009078, 0.0002108, 0.006863, 0.03145, 0.00465, 0.03145, 0.004651, 0.0002106, 0.006865, 0.0002107, 0.00465, 0.03145, 0.002437, 0.03145, 0.002438, 0.0002105, 0.004651, 0.0002106, 0.002437, 0.03145, 0.0002239, 0.03145, 0.0002251, 0.0002104, 0.002438, 0.0002105, 0.04477, 0.001057, 0.04634, 0.002622, 0.04718, 0.004667, 0.04718, 0.00688, 0.04634, 0.008925, 0.04477, 0.01049, 0.04273, 0.01134, 0.04051, 0.01134, 0.03847, 0.01049, 0.04718, 0.01621, 0.04718, 0.01843, 0.03606, 0.01621, 0.0369, 0.01417, 0.03847, 0.0126, 0.04051, 0.01176, 0.04273, 0.01176, 0.04477, 0.0126, 0.04634, 0.01417, 0.01793, 0.03145, 0.01572, 0.03145, 0.01572, 0.000211, 0.01793, 0.0002111, 0.01792, 0.5312, 0.0157, 0.5312, 0.0157, 0.5, 0.01792, 0.5, 0.002424, 0.5312, 0.0002105, 0.5312, 0.0002107, 0.5, 0.002424, 0.5, 0.004637, 0.5312, 0.002424, 0.5312, 0.002424, 0.5, 0.004637, 0.5, 0.00685, 0.5312, 0.004637, 0.5312, 0.004637, 0.5, 0.00685, 0.5, 0.009063, 0.5312, 0.00685, 0.5312, 0.00685, 0.5, 0.009063, 0.5, 0.01128, 0.5312, 0.009063, 0.5312, 0.009063, 0.5, 0.01128, 0.5, 0.01349, 0.5312, 0.01128, 0.5312, 0.01128, 0.5, 0.01349, 0.5, 0.0157, 0.5312, 0.01349, 0.5312, 0.01349, 0.5, 0.0157, 0.5, 0.01792, 0.5312, 0.01792, 0.5, 0.02013, 0.5, 0.02013, 0.5312, 0.03341, 0.5312, 0.03341, 0.5, 0.03562, 0.5, 0.03562, 0.5312, 0.03119, 0.5312, 0.0312, 0.5, 0.03341, 0.5, 0.03341, 0.5312, 0.02898, 0.5312, 0.02898, 0.5, 0.0312, 0.5, 0.03119, 0.5312, 0.02677, 0.5312, 0.02677, 0.5, 0.02898, 0.5, 0.02898, 0.5312, 0.02456, 0.5312, 0.02456, 0.5, 0.02677, 0.5, 0.02677, 0.5312, 0.02234, 0.5312, 0.02234, 0.5, 0.02456, 0.5, 0.02456, 0.5312, 0.02013, 0.5312, 0.02013, 0.5, 0.02234, 0.5, 0.02234, 0.5312, 0.02013, 0.7811, 0.02013, 0.7499, 0.02234, 0.7499, 0.02235, 0.7811, 0.02235, 0.7811, 0.02234, 0.7499, 0.02456, 0.7499, 0.02456, 0.7811, 0.02456, 0.7811, 0.02456, 0.7499, 0.02677, 0.7499, 0.02677, 0.7811, 0.02677, 0.7811, 0.02677, 0.7499, 0.02898, 0.7499, 0.02898, 0.7811, 0.02898, 0.7811, 0.02898, 0.7499, 0.0312, 0.7499, 0.0312, 0.7811, 0.0312, 0.7811, 0.0312, 0.7499, 0.03341, 0.7499, 0.03341, 0.7811, 0.03341, 0.7811, 0.03341, 0.7499, 0.03562, 0.7499, 0.03562, 0.7811, 0.01792, 0.7811, 0.01792, 0.7499, 0.02013, 0.7499, 0.02013, 0.7811, 0.01571, 0.7811, 0.01349, 0.7811, 0.01349, 0.7499, 0.0157, 0.7499, 0.01349, 0.7811, 0.01128, 0.7811, 0.01128, 0.7499, 0.01349, 0.7499, 0.01128, 0.7811, 0.009066, 0.7811, 0.009065, 0.7499, 0.01128, 0.7499, 0.009066, 0.7811, 0.006853, 0.7811, 0.006852, 0.7499, 0.009065, 0.7499, 0.006853, 0.7811, 0.00464, 0.7811, 0.004639, 0.7499, 0.006852, 0.7499, 0.00464, 0.7811, 0.002427, 0.7811, 0.002426, 0.7499, 0.004639, 0.7499, 0.002427, 0.7811, 0.0002136, 0.7811, 0.0002127, 0.7499, 0.002426, 0.7499, 0.01792, 0.7811, 0.01571, 0.7811, 0.0157, 0.7499, 0.01792, 0.7499, 0.01792, 0.2813, 0.01571, 0.2813, 0.01571, 0.2501, 0.01792, 0.2501, 0.002428, 0.2813, 0.000215, 0.2813, 0.000216, 0.2501, 0.002429, 0.2501, 0.004641, 0.2813, 0.002428, 0.2813, 0.002429, 0.2501, 0.004642, 0.2501, 0.006855, 0.2813, 0.004641, 0.2813, 0.004642, 0.2501, 0.006856, 0.2501, 0.009068, 0.2813, 0.006855, 0.2813, 0.006856, 0.2501, 0.009069, 0.2501, 0.01128, 0.2813, 0.009068, 0.2813, 0.009069, 0.2501, 0.01128, 0.2501, 0.01349, 0.2813, 0.01128, 0.2813, 0.01128, 0.2501, 0.0135, 0.2501, 0.01571, 0.2813, 0.01349, 0.2813, 0.0135, 0.2501, 0.01571, 0.2501, 0.01792, 0.2813, 0.01792, 0.2501, 0.02013, 0.2501, 0.02013, 0.2813, 0.03341, 0.2813, 0.03341, 0.2501, 0.03563, 0.2501, 0.03563, 0.2813, 0.0312, 0.2813, 0.0312, 0.2501, 0.03341, 0.2501, 0.03341, 0.2813, 0.02899, 0.2813, 0.02899, 0.2501, 0.0312, 0.2501, 0.0312, 0.2813, 0.02677, 0.2813, 0.02677, 0.2501, 0.02899, 0.2501, 0.02899, 0.2813, 0.02456, 0.2813, 0.02456, 0.2501, 0.02677, 0.2501, 0.02677, 0.2813, 0.02235, 0.2813, 0.02235, 0.2501, 0.02456, 0.2501, 0.02456, 0.2813, 0.02013, 0.2813, 0.02013, 0.2501, 0.02235, 0.2501, 0.02235, 0.2813, 0.01792, 0.1564, 0.01571, 0.1564, 0.01571, 0.1252, 0.01793, 0.1252, 0.002432, 0.1564, 0.0002192, 0.1564, 0.0002203, 0.1252, 0.002433, 0.1252, 0.004645, 0.1564, 0.002432, 0.1564, 0.002433, 0.1252, 0.004647, 0.1252, 0.006859, 0.1564, 0.004645, 0.1564, 0.004647, 0.1252, 0.00686, 0.1252, 0.009072, 0.1564, 0.006859, 0.1564, 0.00686, 0.1252, 0.009073, 0.1252, 0.01129, 0.1564, 0.009072, 0.1564, 0.009073, 0.1252, 0.01129, 0.1252, 0.0135, 0.1564, 0.01129, 0.1564, 0.01129, 0.1252, 0.0135, 0.1252, 0.01571, 0.1564, 0.0135, 0.1564, 0.0135, 0.1252, 0.01571, 0.1252, 0.01792, 0.1564, 0.01793, 0.1252, 0.02014, 0.1252, 0.02014, 0.1564, 0.03342, 0.1564, 0.03342, 0.1252, 0.03563, 0.1252, 0.03563, 0.1564, 0.0312, 0.1564, 0.0312, 0.1252, 0.03342, 0.1252, 0.03342, 0.1564, 0.02899, 0.1564, 0.02899, 0.1252, 0.0312, 0.1252, 0.0312, 0.1564, 0.02678, 0.1564, 0.02678, 0.1252, 0.02899, 0.1252, 0.02899, 0.1564, 0.02456, 0.1564, 0.02457, 0.1252, 0.02678, 0.1252, 0.02678, 0.1564, 0.02235, 0.1564, 0.02235, 0.1252, 0.02457, 0.1252, 0.02456, 0.1564, 0.02014, 0.1564, 0.02014, 0.1252, 0.02235, 0.1252, 0.02235, 0.1564, 0.01793, 0.09392, 0.01571, 0.09392, 0.01571, 0.06268, 0.01793, 0.06268, 0.002435, 0.09392, 0.0002215, 0.09392, 0.0002227, 0.06268, 0.002436, 0.06268, 0.004648, 0.09392, 0.002435, 0.09392, 0.002436, 0.06268, 0.004649, 0.06268, 0.006861, 0.09392, 0.004648, 0.09392, 0.004649, 0.06268, 0.006862, 0.06268, 0.009074, 0.09392, 0.006861, 0.09392, 0.006862, 0.06268, 0.009075, 0.06268, 0.01129, 0.09392, 0.009074, 0.09392, 0.009075, 0.06268, 0.01129, 0.06268, 0.0135, 0.09392, 0.01129, 0.09392, 0.01129, 0.06268, 0.0135, 0.06268, 0.01571, 0.09392, 0.0135, 0.09392, 0.0135, 0.06268, 0.01571, 0.06268, 0.01793, 0.09392, 0.01793, 0.06268, 0.02014, 0.06268, 0.02014, 0.09392, 0.03342, 0.09392, 0.03342, 0.06269, 0.03563, 0.06269, 0.03563, 0.09392, 0.03121, 0.09392, 0.03121, 0.06269, 0.03342, 0.06269, 0.03342, 0.09392, 0.02899, 0.09392, 0.02899, 0.06269, 0.03121, 0.06269, 0.03121, 0.09392, 0.02678, 0.09392, 0.02678, 0.06269, 0.02899, 0.06269, 0.02899, 0.09392, 0.02457, 0.09392, 0.02457, 0.06268, 0.02678, 0.06269, 0.02678, 0.09392, 0.02235, 0.09392, 0.02235, 0.06268, 0.02457, 0.06268, 0.02457, 0.09392, 0.02014, 0.09392, 0.02014, 0.06268, 0.02235, 0.06268, 0.02235, 0.09392, 0.02014, 0.2189, 0.02014, 0.1876, 0.02235, 0.1876, 0.02235, 0.2189, 0.02235, 0.2189, 0.02235, 0.1876, 0.02456, 0.1876, 0.02456, 0.2189, 0.02456, 0.2189, 0.02456, 0.1876, 0.02678, 0.1876, 0.02678, 0.2189, 0.02678, 0.2189, 0.02678, 0.1876, 0.02899, 0.1876, 0.02899, 0.2189, 0.02899, 0.2189, 0.02899, 0.1876, 0.0312, 0.1876, 0.0312, 0.2189, 0.0312, 0.2189, 0.0312, 0.1876, 0.03342, 0.1876, 0.03341, 0.2189, 0.03341, 0.2189, 0.03342, 0.1876, 0.03563, 0.1876, 0.03563, 0.2189, 0.01792, 0.2189, 0.01792, 0.1876, 0.02014, 0.1876, 0.02014, 0.2189, 0.01571, 0.2189, 0.0135, 0.2189, 0.0135, 0.1876, 0.01571, 0.1876, 0.0135, 0.2189, 0.01128, 0.2189, 0.01128, 0.1876, 0.0135, 0.1876, 0.01128, 0.2189, 0.00907, 0.2189, 0.009071, 0.1876, 0.01128, 0.1876, 0.00907, 0.2189, 0.006857, 0.2189, 0.006858, 0.1876, 0.009071, 0.1876, 0.006857, 0.2189, 0.004643, 0.2189, 0.004644, 0.1876, 0.006858, 0.1876, 0.004643, 0.2189, 0.00243, 0.2189, 0.002431, 0.1876, 0.004644, 0.1876, 0.00243, 0.2189, 0.000217, 0.2189, 0.0002181, 0.1876, 0.002431, 0.1876, 0.01792, 0.2189, 0.01571, 0.2189, 0.01571, 0.1876, 0.01792, 0.1876, 0.02013, 0.4063, 0.02013, 0.3751, 0.02234, 0.3751, 0.02234, 0.4063, 0.02234, 0.4063, 0.02234, 0.3751, 0.02456, 0.3751, 0.02456, 0.4063, 0.02456, 0.4063, 0.02456, 0.3751, 0.02677, 0.3751, 0.02677, 0.4063, 0.02677, 0.4063, 0.02677, 0.3751, 0.02898, 0.3751, 0.02898, 0.4063, 0.02898, 0.4063, 0.02898, 0.3751, 0.0312, 0.3751, 0.0312, 0.4063, 0.0312, 0.4063, 0.0312, 0.3751, 0.03341, 0.3751, 0.03341, 0.4063, 0.03341, 0.4063, 0.03341, 0.3751, 0.03562, 0.3751, 0.03562, 0.4063, 0.01792, 0.4063, 0.01792, 0.3751, 0.02013, 0.3751, 0.02013, 0.4063, 0.0157, 0.4063, 0.01349, 0.4063, 0.01349, 0.3751, 0.0157, 0.3751, 0.01349, 0.4063, 0.01128, 0.4063, 0.01128, 0.3751, 0.01349, 0.3751, 0.01128, 0.4063, 0.009065, 0.4063, 0.009065, 0.3751, 0.01128, 0.3751, 0.009065, 0.4063, 0.006852, 0.4063, 0.006852, 0.3751, 0.009065, 0.3751, 0.006852, 0.4063, 0.004638, 0.4063, 0.004639, 0.3751, 0.006852, 0.3751, 0.004638, 0.4063, 0.002425, 0.4063, 0.002426, 0.3751, 0.004639, 0.3751, 0.002425, 0.4063, 0.000212, 0.4063, 0.0002126, 0.3751, 0.002426, 0.3751, 0.01792, 0.4063, 0.0157, 0.4063, 0.0157, 0.3751, 0.01792, 0.3751, 0.02013, 0.3438, 0.02013, 0.3126, 0.02235, 0.3126, 0.02235, 0.3438, 0.02235, 0.3438, 0.02235, 0.3126, 0.02456, 0.3126, 0.02456, 0.3438, 0.02456, 0.3438, 0.02456, 0.3126, 0.02677, 0.3126, 0.02677, 0.3438, 0.02677, 0.3438, 0.02677, 0.3126, 0.02899, 0.3126, 0.02898, 0.3438, 0.02898, 0.3438, 0.02899, 0.3126, 0.0312, 0.3126, 0.0312, 0.3438, 0.0312, 0.3438, 0.0312, 0.3126, 0.03341, 0.3126, 0.03341, 0.3438, 0.03341, 0.3438, 0.03341, 0.3126, 0.03562, 0.3126, 0.03562, 0.3438, 0.01792, 0.3438, 0.01792, 0.3126, 0.02013, 0.3126, 0.02013, 0.3438, 0.01571, 0.3438, 0.01349, 0.3438, 0.01349, 0.3126, 0.01571, 0.3126, 0.01349, 0.3438, 0.01128, 0.3438, 0.01128, 0.3126, 0.01349, 0.3126, 0.01128, 0.3438, 0.009066, 0.3438, 0.009067, 0.3126, 0.01128, 0.3126, 0.009066, 0.3438, 0.006853, 0.3438, 0.006854, 0.3126, 0.009067, 0.3126, 0.006853, 0.3438, 0.00464, 0.3438, 0.004641, 0.3126, 0.006854, 0.3126, 0.00464, 0.3438, 0.002427, 0.3438, 0.002427, 0.3126, 0.004641, 0.3126, 0.002427, 0.3438, 0.0002133, 0.3438, 0.0002142, 0.3126, 0.002427, 0.3126, 0.01792, 0.3438, 0.01571, 0.3438, 0.01571, 0.3126, 0.01792, 0.3126, 0.01792, 0.4688, 0.0157, 0.4688, 0.0157, 0.4375, 0.01792, 0.4375, 0.002424, 0.4688, 0.000211, 0.4688, 0.0002115, 0.4375, 0.002425, 0.4375, 0.004637, 0.4688, 0.002424, 0.4688, 0.002425, 0.4375, 0.004638, 0.4375, 0.006851, 0.4688, 0.004637, 0.4688, 0.004638, 0.4375, 0.006851, 0.4375, 0.009064, 0.4688, 0.006851, 0.4688, 0.006851, 0.4375, 0.009064, 0.4375, 0.01128, 0.4688, 0.009064, 0.4688, 0.009064, 0.4375, 0.01128, 0.4375, 0.01349, 0.4688, 0.01128, 0.4688, 0.01128, 0.4375, 0.01349, 0.4375, 0.0157, 0.4688, 0.01349, 0.4688, 0.01349, 0.4375, 0.0157, 0.4375, 0.01792, 0.4688, 0.01792, 0.4375, 0.02013, 0.4375, 0.02013, 0.4688, 0.03341, 0.4688, 0.03341, 0.4375, 0.03562, 0.4375, 0.03562, 0.4688, 0.0312, 0.4688, 0.0312, 0.4375, 0.03341, 0.4375, 0.03341, 0.4688, 0.02898, 0.4688, 0.02898, 0.4375, 0.0312, 0.4375, 0.0312, 0.4688, 0.02677, 0.4688, 0.02677, 0.4375, 0.02898, 0.4375, 0.02898, 0.4688, 0.02456, 0.4688, 0.02456, 0.4375, 0.02677, 0.4375, 0.02677, 0.4688, 0.02234, 0.4688, 0.02234, 0.4375, 0.02456, 0.4375, 0.02456, 0.4688, 0.02013, 0.4688, 0.02013, 0.4375, 0.02234, 0.4375, 0.02234, 0.4688, 0.02013, 0.6562, 0.02013, 0.6249, 0.02234, 0.6249, 0.02234, 0.6562, 0.02234, 0.6562, 0.02234, 0.6249, 0.02456, 0.6249, 0.02456, 0.6562, 0.02456, 0.6562, 0.02456, 0.6249, 0.02677, 0.6249, 0.02677, 0.6562, 0.02677, 0.6562, 0.02677, 0.6249, 0.02898, 0.6249, 0.02898, 0.6562, 0.02898, 0.6562, 0.02898, 0.6249, 0.0312, 0.6249, 0.0312, 0.6562, 0.0312, 0.6562, 0.0312, 0.6249, 0.03341, 0.6249, 0.03341, 0.6562, 0.03341, 0.6562, 0.03341, 0.6249, 0.03562, 0.6249, 0.03562, 0.6562, 0.01792, 0.6562, 0.01792, 0.6249, 0.02013, 0.6249, 0.02013, 0.6562, 0.0157, 0.6562, 0.01349, 0.6562, 0.01349, 0.6249, 0.0157, 0.6249, 0.01349, 0.6562, 0.01128, 0.6562, 0.01128, 0.6249, 0.01349, 0.6249, 0.01128, 0.6562, 0.009064, 0.6562, 0.009063, 0.6249, 0.01128, 0.6249, 0.009064, 0.6562, 0.00685, 0.6562, 0.00685, 0.6249, 0.009063, 0.6249, 0.00685, 0.6562, 0.004637, 0.6562, 0.004637, 0.6249, 0.00685, 0.6249, 0.004637, 0.6562, 0.002424, 0.6562, 0.002424, 0.6249, 0.004637, 0.6249, 0.002424, 0.6562, 0.0002109, 0.6562, 0.0002106, 0.6249, 0.002424, 0.6249, 0.01792, 0.6562, 0.0157, 0.6562, 0.0157, 0.6249, 0.01792, 0.6249, 0.02013, 0.5937, 0.02013, 0.5625, 0.02234, 0.5625, 0.02234, 0.5937, 0.02234, 0.5937, 0.02234, 0.5625, 0.02456, 0.5625, 0.02456, 0.5937, 0.02456, 0.5937, 0.02456, 0.5625, 0.02677, 0.5625, 0.02677, 0.5937, 0.02677, 0.5937, 0.02677, 0.5625, 0.02898, 0.5625, 0.02898, 0.5937, 0.02898, 0.5937, 0.02898, 0.5625, 0.03119, 0.5625, 0.03119, 0.5937, 0.03119, 0.5937, 0.03119, 0.5625, 0.03341, 0.5625, 0.03341, 0.5937, 0.03341, 0.5937, 0.03341, 0.5625, 0.03562, 0.5625, 0.03562, 0.5937, 0.01792, 0.5937, 0.01792, 0.5625, 0.02013, 0.5625, 0.02013, 0.5937, 0.0157, 0.5937, 0.01349, 0.5937, 0.01349, 0.5625, 0.0157, 0.5625, 0.01349, 0.5937, 0.01128, 0.5937, 0.01128, 0.5625, 0.01349, 0.5625, 0.01128, 0.5937, 0.009063, 0.5937, 0.009063, 0.5625, 0.01128, 0.5625, 0.009063, 0.5937, 0.00685, 0.5937, 0.00685, 0.5625, 0.009063, 0.5625, 0.00685, 0.5937, 0.004637, 0.5937, 0.004637, 0.5625, 0.00685, 0.5625, 0.004637, 0.5937, 0.002424, 0.5937, 0.002424, 0.5625, 0.004637, 0.5625, 0.002424, 0.5937, 0.0002105, 0.5937, 0.0002104, 0.5625, 0.002424, 0.5625, 0.01792, 0.5937, 0.0157, 0.5937, 0.0157, 0.5625, 0.01792, 0.5625, 0.01792, 0.7187, 0.0157, 0.7187, 0.0157, 0.6874, 0.01792, 0.6874, 0.002425, 0.7187, 0.000212, 0.7187, 0.0002114, 0.6874, 0.002425, 0.6874, 0.004638, 0.7187, 0.002425, 0.7187, 0.002425, 0.6874, 0.004638, 0.6874, 0.006852, 0.7187, 0.004638, 0.7187, 0.004638, 0.6874, 0.006851, 0.6874, 0.009065, 0.7187, 0.006852, 0.7187, 0.006851, 0.6874, 0.009064, 0.6874, 0.01128, 0.7187, 0.009065, 0.7187, 0.009064, 0.6874, 0.01128, 0.6874, 0.01349, 0.7187, 0.01128, 0.7187, 0.01128, 0.6874, 0.01349, 0.6874, 0.0157, 0.7187, 0.01349, 0.7187, 0.01349, 0.6874, 0.0157, 0.6874, 0.01792, 0.7187, 0.01792, 0.6874, 0.02013, 0.6874, 0.02013, 0.7187, 0.03341, 0.7187, 0.03341, 0.6874, 0.03562, 0.6874, 0.03562, 0.7187, 0.0312, 0.7187, 0.0312, 0.6874, 0.03341, 0.6874, 0.03341, 0.7187, 0.02898, 0.7187, 0.02898, 0.6874, 0.0312, 0.6874, 0.0312, 0.7187, 0.02677, 0.7187, 0.02677, 0.6874, 0.02898, 0.6874, 0.02898, 0.7187, 0.02456, 0.7187, 0.02456, 0.6874, 0.02677, 0.6874, 0.02677, 0.7187, 0.02234, 0.7187, 0.02234, 0.6874, 0.02456, 0.6874, 0.02456, 0.7187, 0.02013, 0.7187, 0.02013, 0.6874, 0.02234, 0.6874, 0.02234, 0.7187, 0.01792, 0.9061, 0.01571, 0.9061, 0.01571, 0.8748, 0.01792, 0.8748, 0.002432, 0.9061, 0.000219, 0.9061, 0.0002174, 0.8748, 0.002431, 0.8748, 0.004645, 0.9061, 0.002432, 0.9061, 0.002431, 0.8748, 0.004644, 0.8748, 0.006859, 0.9061, 0.004645, 0.9061, 0.004644, 0.8748, 0.006857, 0.8748, 0.009072, 0.9061, 0.006859, 0.9061, 0.006857, 0.8748, 0.00907, 0.8748, 0.01128, 0.9061, 0.009072, 0.9061, 0.00907, 0.8748, 0.01128, 0.8748, 0.0135, 0.9061, 0.01128, 0.9061, 0.01128, 0.8748, 0.0135, 0.8748, 0.01571, 0.9061, 0.0135, 0.9061, 0.0135, 0.8748, 0.01571, 0.8748, 0.01792, 0.9061, 0.01792, 0.8748, 0.02014, 0.8748, 0.02014, 0.9061, 0.03342, 0.9061, 0.03341, 0.8748, 0.03563, 0.8748, 0.03563, 0.9061, 0.0312, 0.9061, 0.0312, 0.8748, 0.03341, 0.8748, 0.03342, 0.9061, 0.02899, 0.9061, 0.02899, 0.8748, 0.0312, 0.8748, 0.0312, 0.9061, 0.02678, 0.9061, 0.02678, 0.8748, 0.02899, 0.8748, 0.02899, 0.9061, 0.02456, 0.9061, 0.02456, 0.8748, 0.02678, 0.8748, 0.02678, 0.9061, 0.02235, 0.9061, 0.02235, 0.8748, 0.02456, 0.8748, 0.02456, 0.9061, 0.02014, 0.9061, 0.02014, 0.8748, 0.02235, 0.8748, 0.02235, 0.9061, 0.02014, 0.9686, 0.02014, 0.9373, 0.02235, 0.9373, 0.02235, 0.9686, 0.02235, 0.9686, 0.02235, 0.9373, 0.02457, 0.9373, 0.02457, 0.9686, 0.02457, 0.9686, 0.02457, 0.9373, 0.02678, 0.9373, 0.02678, 0.9686, 0.02678, 0.9686, 0.02678, 0.9373, 0.02899, 0.9373, 0.02899, 0.9686, 0.02899, 0.9686, 0.02899, 0.9373, 0.03121, 0.9373, 0.03121, 0.9686, 0.03121, 0.9686, 0.03121, 0.9373, 0.03342, 0.9373, 0.03342, 0.9686, 0.03342, 0.9686, 0.03342, 0.9373, 0.03563, 0.9373, 0.03563, 0.9686, 0.01793, 0.9686, 0.01793, 0.9373, 0.02014, 0.9373, 0.02014, 0.9686, 0.01572, 0.9686, 0.0135, 0.9686, 0.0135, 0.9373, 0.01571, 0.9373, 0.0135, 0.9686, 0.01129, 0.9686, 0.01129, 0.9373, 0.0135, 0.9373, 0.01129, 0.9686, 0.009076, 0.9686, 0.009074, 0.9373, 0.01129, 0.9373, 0.009076, 0.9686, 0.006862, 0.9686, 0.00686, 0.9373, 0.009074, 0.9373, 0.006862, 0.9686, 0.004649, 0.9686, 0.004647, 0.9373, 0.00686, 0.9373, 0.004649, 0.9686, 0.002436, 0.9686, 0.002434, 0.9373, 0.004647, 0.9373, 0.002436, 0.9686, 0.0002229, 0.9686, 0.0002209, 0.9373, 0.002434, 0.9373, 0.01793, 0.9686, 0.01572, 0.9686, 0.01571, 0.9373, 0.01793, 0.9373, 0.01792, 0.8436, 0.01571, 0.8436, 0.01571, 0.8124, 0.01792, 0.8124, 0.002429, 0.8436, 0.000216, 0.8436, 0.0002147, 0.8124, 0.002428, 0.8124, 0.004642, 0.8436, 0.002429, 0.8436, 0.002428, 0.8124, 0.004641, 0.8124, 0.006855, 0.8436, 0.004642, 0.8436, 0.004641, 0.8124, 0.006854, 0.8124, 0.009069, 0.8436, 0.006855, 0.8436, 0.006854, 0.8124, 0.009067, 0.8124, 0.01128, 0.8436, 0.009069, 0.8436, 0.009067, 0.8124, 0.01128, 0.8124, 0.0135, 0.8436, 0.01128, 0.8436, 0.01128, 0.8124, 0.01349, 0.8124, 0.01571, 0.8436, 0.0135, 0.8436, 0.01349, 0.8124, 0.01571, 0.8124, 0.01792, 0.8436, 0.01792, 0.8124, 0.02013, 0.8124, 0.02013, 0.8436, 0.03341, 0.8436, 0.03341, 0.8124, 0.03563, 0.8124, 0.03563, 0.8436, 0.0312, 0.8436, 0.0312, 0.8124, 0.03341, 0.8124, 0.03341, 0.8436, 0.02899, 0.8436, 0.02899, 0.8124, 0.0312, 0.8124, 0.0312, 0.8436, 0.02677, 0.8436, 0.02677, 0.8124, 0.02899, 0.8124, 0.02899, 0.8436, 0.02456, 0.8436, 0.02456, 0.8124, 0.02677, 0.8124, 0.02677, 0.8436, 0.02235, 0.8436, 0.02235, 0.8124, 0.02456, 0.8124, 0.02456, 0.8436, 0.02013, 0.8436, 0.02013, 0.8124, 0.02235, 0.8124, 0.02235, 0.8436, 0.01793, 0.9998, 0.01572, 0.9998, 0.01572, 0.9686, 0.01793, 0.9686, 0.002438, 0.9998, 0.0002252, 0.9998, 0.0002229, 0.9686, 0.002436, 0.9686, 0.004652, 0.9998, 0.002438, 0.9998, 0.002436, 0.9686, 0.004649, 0.9686, 0.006865, 0.9998, 0.004652, 0.9998, 0.004649, 0.9686, 0.006862, 0.9686, 0.009078, 0.9998, 0.006865, 0.9998, 0.006862, 0.9686, 0.009076, 0.9686, 0.01129, 0.9998, 0.009078, 0.9998, 0.009076, 0.9686, 0.01129, 0.9686, 0.0135, 0.9998, 0.01129, 0.9998, 0.01129, 0.9686, 0.0135, 0.9686, 0.01572, 0.9998, 0.0135, 0.9998, 0.0135, 0.9686, 0.01572, 0.9686, 0.01793, 0.9998, 0.01793, 0.9686, 0.02014, 0.9686, 0.02014, 0.9998, 0.03342, 0.9998, 0.03342, 0.9686, 0.03563, 0.9686, 0.03564, 0.9998, 0.03121, 0.9998, 0.03121, 0.9686, 0.03342, 0.9686, 0.03342, 0.9998, 0.029, 0.9998, 0.02899, 0.9686, 0.03121, 0.9686, 0.03121, 0.9998, 0.02678, 0.9998, 0.02678, 0.9686, 0.02899, 0.9686, 0.029, 0.9998, 0.02457, 0.9998, 0.02457, 0.9686, 0.02678, 0.9686, 0.02678, 0.9998, 0.02236, 0.9998, 0.02235, 0.9686, 0.02457, 0.9686, 0.02457, 0.9998, 0.02014, 0.9998, 0.02014, 0.9686, 0.02235, 0.9686, 0.02236, 0.9998, 0.02014, 0.9373, 0.02014, 0.9061, 0.02235, 0.9061, 0.02235, 0.9373, 0.02235, 0.9373, 0.02235, 0.9061, 0.02456, 0.9061, 0.02457, 0.9373, 0.02457, 0.9373, 0.02456, 0.9061, 0.02678, 0.9061, 0.02678, 0.9373, 0.02678, 0.9373, 0.02678, 0.9061, 0.02899, 0.9061, 0.02899, 0.9373, 0.02899, 0.9373, 0.02899, 0.9061, 0.0312, 0.9061, 0.03121, 0.9373, 0.03121, 0.9373, 0.0312, 0.9061, 0.03342, 0.9061, 0.03342, 0.9373, 0.03342, 0.9373, 0.03342, 0.9061, 0.03563, 0.9061, 0.03563, 0.9373, 0.01793, 0.9373, 0.01792, 0.9061, 0.02014, 0.9061, 0.02014, 0.9373, 0.01571, 0.9373, 0.0135, 0.9373, 0.0135, 0.9061, 0.01571, 0.9061, 0.0135, 0.9373, 0.01129, 0.9373, 0.01128, 0.9061, 0.0135, 0.9061, 0.01129, 0.9373, 0.009074, 0.9373, 0.009072, 0.9061, 0.01128, 0.9061, 0.009074, 0.9373, 0.00686, 0.9373, 0.006859, 0.9061, 0.009072, 0.9061, 0.00686, 0.9373, 0.004647, 0.9373, 0.004645, 0.9061, 0.006859, 0.9061, 0.004647, 0.9373, 0.002434, 0.9373, 0.002432, 0.9061, 0.004645, 0.9061, 0.002434, 0.9373, 0.0002209, 0.9373, 0.000219, 0.9061, 0.002432, 0.9061, 0.01793, 0.9373, 0.01571, 0.9373, 0.01571, 0.9061, 0.01792, 0.9061, 0.02014, 0.8748, 0.02013, 0.8436, 0.02235, 0.8436, 0.02235, 0.8748, 0.02235, 0.8748, 0.02235, 0.8436, 0.02456, 0.8436, 0.02456, 0.8748, 0.02456, 0.8748, 0.02456, 0.8436, 0.02677, 0.8436, 0.02678, 0.8748, 0.02678, 0.8748, 0.02677, 0.8436, 0.02899, 0.8436, 0.02899, 0.8748, 0.02899, 0.8748, 0.02899, 0.8436, 0.0312, 0.8436, 0.0312, 0.8748, 0.0312, 0.8748, 0.0312, 0.8436, 0.03341, 0.8436, 0.03341, 0.8748, 0.03341, 0.8748, 0.03341, 0.8436, 0.03563, 0.8436, 0.03563, 0.8748, 0.01792, 0.8748, 0.01792, 0.8436, 0.02013, 0.8436, 0.02014, 0.8748, 0.01571, 0.8748, 0.0135, 0.8748, 0.0135, 0.8436, 0.01571, 0.8436, 0.0135, 0.8748, 0.01128, 0.8748, 0.01128, 0.8436, 0.0135, 0.8436, 0.01128, 0.8748, 0.00907, 0.8748, 0.009069, 0.8436, 0.01128, 0.8436, 0.00907, 0.8748, 0.006857, 0.8748, 0.006855, 0.8436, 0.009069, 0.8436, 0.006857, 0.8748, 0.004644, 0.8748, 0.004642, 0.8436, 0.006855, 0.8436, 0.004644, 0.8748, 0.002431, 0.8748, 0.002429, 0.8436, 0.004642, 0.8436, 0.002431, 0.8748, 0.0002174, 0.8748, 0.000216, 0.8436, 0.002429, 0.8436, 0.01792, 0.8748, 0.01571, 0.8748, 0.01571, 0.8436, 0.01792, 0.8436, 0.01792, 0.8124, 0.01571, 0.8124, 0.01571, 0.7811, 0.01792, 0.7811, 0.002428, 0.8124, 0.0002147, 0.8124, 0.0002136, 0.7811, 0.002427, 0.7811, 0.004641, 0.8124, 0.002428, 0.8124, 0.002427, 0.7811, 0.00464, 0.7811, 0.006854, 0.8124, 0.004641, 0.8124, 0.00464, 0.7811, 0.006853, 0.7811, 0.009067, 0.8124, 0.006854, 0.8124, 0.006853, 0.7811, 0.009066, 0.7811, 0.01128, 0.8124, 0.009067, 0.8124, 0.009066, 0.7811, 0.01128, 0.7811, 0.01349, 0.8124, 0.01128, 0.8124, 0.01128, 0.7811, 0.01349, 0.7811, 0.01571, 0.8124, 0.01349, 0.8124, 0.01349, 0.7811, 0.01571, 0.7811, 0.01792, 0.8124, 0.01792, 0.7811, 0.02013, 0.7811, 0.02013, 0.8124, 0.03341, 0.8124, 0.03341, 0.7811, 0.03562, 0.7811, 0.03563, 0.8124, 0.0312, 0.8124, 0.0312, 0.7811, 0.03341, 0.7811, 0.03341, 0.8124, 0.02899, 0.8124, 0.02898, 0.7811, 0.0312, 0.7811, 0.0312, 0.8124, 0.02677, 0.8124, 0.02677, 0.7811, 0.02898, 0.7811, 0.02899, 0.8124, 0.02456, 0.8124, 0.02456, 0.7811, 0.02677, 0.7811, 0.02677, 0.8124, 0.02235, 0.8124, 0.02235, 0.7811, 0.02456, 0.7811, 0.02456, 0.8124, 0.02013, 0.8124, 0.02013, 0.7811, 0.02235, 0.7811, 0.02235, 0.8124, 0.02013, 0.7499, 0.02013, 0.7187, 0.02234, 0.7187, 0.02234, 0.7499, 0.02234, 0.7499, 0.02234, 0.7187, 0.02456, 0.7187, 0.02456, 0.7499, 0.02456, 0.7499, 0.02456, 0.7187, 0.02677, 0.7187, 0.02677, 0.7499, 0.02677, 0.7499, 0.02677, 0.7187, 0.02898, 0.7187, 0.02898, 0.7499, 0.02898, 0.7499, 0.02898, 0.7187, 0.0312, 0.7187, 0.0312, 0.7499, 0.0312, 0.7499, 0.0312, 0.7187, 0.03341, 0.7187, 0.03341, 0.7499, 0.03341, 0.7499, 0.03341, 0.7187, 0.03562, 0.7187, 0.03562, 0.7499, 0.01792, 0.7499, 0.01792, 0.7187, 0.02013, 0.7187, 0.02013, 0.7499, 0.0157, 0.7499, 0.01349, 0.7499, 0.01349, 0.7187, 0.0157, 0.7187, 0.01349, 0.7499, 0.01128, 0.7499, 0.01128, 0.7187, 0.01349, 0.7187, 0.01128, 0.7499, 0.009065, 0.7499, 0.009065, 0.7187, 0.01128, 0.7187, 0.009065, 0.7499, 0.006852, 0.7499, 0.006852, 0.7187, 0.009065, 0.7187, 0.006852, 0.7499, 0.004639, 0.7499, 0.004638, 0.7187, 0.006852, 0.7187, 0.004639, 0.7499, 0.002426, 0.7499, 0.002425, 0.7187, 0.004638, 0.7187, 0.002426, 0.7499, 0.0002127, 0.7499, 0.000212, 0.7187, 0.002425, 0.7187, 0.01792, 0.7499, 0.0157, 0.7499, 0.0157, 0.7187, 0.01792, 0.7187, 0.01792, 0.6874, 0.0157, 0.6874, 0.0157, 0.6562, 0.01792, 0.6562, 0.002425, 0.6874, 0.0002114, 0.6874, 0.0002109, 0.6562, 0.002424, 0.6562, 0.004638, 0.6874, 0.002425, 0.6874, 0.002424, 0.6562, 0.004637, 0.6562, 0.006851, 0.6874, 0.004638, 0.6874, 0.004637, 0.6562, 0.00685, 0.6562, 0.009064, 0.6874, 0.006851, 0.6874, 0.00685, 0.6562, 0.009064, 0.6562, 0.01128, 0.6874, 0.009064, 0.6874, 0.009064, 0.6562, 0.01128, 0.6562, 0.01349, 0.6874, 0.01128, 0.6874, 0.01128, 0.6562, 0.01349, 0.6562, 0.0157, 0.6874, 0.01349, 0.6874, 0.01349, 0.6562, 0.0157, 0.6562, 0.01792, 0.6874, 0.01792, 0.6562, 0.02013, 0.6562, 0.02013, 0.6874, 0.03341, 0.6874, 0.03341, 0.6562, 0.03562, 0.6562, 0.03562, 0.6874, 0.0312, 0.6874, 0.0312, 0.6562, 0.03341, 0.6562, 0.03341, 0.6874, 0.02898, 0.6874, 0.02898, 0.6562, 0.0312, 0.6562, 0.0312, 0.6874, 0.02677, 0.6874, 0.02677, 0.6562, 0.02898, 0.6562, 0.02898, 0.6874, 0.02456, 0.6874, 0.02456, 0.6562, 0.02677, 0.6562, 0.02677, 0.6874, 0.02234, 0.6874, 0.02234, 0.6562, 0.02456, 0.6562, 0.02456, 0.6874, 0.02013, 0.6874, 0.02013, 0.6562, 0.02234, 0.6562, 0.02234, 0.6874, 0.01792, 0.6249, 0.0157, 0.6249, 0.0157, 0.5937, 0.01792, 0.5937, 0.002424, 0.6249, 0.0002106, 0.6249, 0.0002105, 0.5937, 0.002424, 0.5937, 0.004637, 0.6249, 0.002424, 0.6249, 0.002424, 0.5937, 0.004637, 0.5937, 0.00685, 0.6249, 0.004637, 0.6249, 0.004637, 0.5937, 0.00685, 0.5937, 0.009063, 0.6249, 0.00685, 0.6249, 0.00685, 0.5937, 0.009063, 0.5937, 0.01128, 0.6249, 0.009063, 0.6249, 0.009063, 0.5937, 0.01128, 0.5937, 0.01349, 0.6249, 0.01128, 0.6249, 0.01128, 0.5937, 0.01349, 0.5937, 0.0157, 0.6249, 0.01349, 0.6249, 0.01349, 0.5937, 0.0157, 0.5937, 0.01792, 0.6249, 0.01792, 0.5937, 0.02013, 0.5937, 0.02013, 0.6249, 0.03341, 0.6249, 0.03341, 0.5937, 0.03562, 0.5937, 0.03562, 0.6249, 0.0312, 0.6249, 0.03119, 0.5937, 0.03341, 0.5937, 0.03341, 0.6249, 0.02898, 0.6249, 0.02898, 0.5937, 0.03119, 0.5937, 0.0312, 0.6249, 0.02677, 0.6249, 0.02677, 0.5937, 0.02898, 0.5937, 0.02898, 0.6249, 0.02456, 0.6249, 0.02456, 0.5937, 0.02677, 0.5937, 0.02677, 0.6249, 0.02234, 0.6249, 0.02234, 0.5937, 0.02456, 0.5937, 0.02456, 0.6249, 0.02013, 0.6249, 0.02013, 0.5937, 0.02234, 0.5937, 0.02234, 0.6249, 0.02013, 0.5625, 0.02013, 0.5312, 0.02234, 0.5312, 0.02234, 0.5625, 0.02234, 0.5625, 0.02234, 0.5312, 0.02456, 0.5312, 0.02456, 0.5625, 0.02456, 0.5625, 0.02456, 0.5312, 0.02677, 0.5312, 0.02677, 0.5625, 0.02677, 0.5625, 0.02677, 0.5312, 0.02898, 0.5312, 0.02898, 0.5625, 0.02898, 0.5625, 0.02898, 0.5312, 0.03119, 0.5312, 0.03119, 0.5625, 0.03119, 0.5625, 0.03119, 0.5312, 0.03341, 0.5312, 0.03341, 0.5625, 0.03341, 0.5625, 0.03341, 0.5312, 0.03562, 0.5312, 0.03562, 0.5625, 0.01792, 0.5625, 0.01792, 0.5312, 0.02013, 0.5312, 0.02013, 0.5625, 0.0157, 0.5625, 0.01349, 0.5625, 0.01349, 0.5312, 0.0157, 0.5312, 0.01349, 0.5625, 0.01128, 0.5625, 0.01128, 0.5312, 0.01349, 0.5312, 0.01128, 0.5625, 0.009063, 0.5625, 0.009063, 0.5312, 0.01128, 0.5312, 0.009063, 0.5625, 0.00685, 0.5625, 0.00685, 0.5312, 0.009063, 0.5312, 0.00685, 0.5625, 0.004637, 0.5625, 0.004637, 0.5312, 0.00685, 0.5312, 0.004637, 0.5625, 0.002424, 0.5625, 0.002424, 0.5312, 0.004637, 0.5312, 0.002424, 0.5625, 0.0002104, 0.5625, 0.0002105, 0.5312, 0.002424, 0.5312, 0.01792, 0.5625, 0.0157, 0.5625, 0.0157, 0.5312, 0.01792, 0.5312, 0.02013, 0.5, 0.02013, 0.4688, 0.02234, 0.4688, 0.02234, 0.5, 0.02234, 0.5, 0.02234, 0.4688, 0.02456, 0.4688, 0.02456, 0.5, 0.02456, 0.5, 0.02456, 0.4688, 0.02677, 0.4688, 0.02677, 0.5, 0.02677, 0.5, 0.02677, 0.4688, 0.02898, 0.4688, 0.02898, 0.5, 0.02898, 0.5, 0.02898, 0.4688, 0.0312, 0.4688, 0.0312, 0.5, 0.0312, 0.5, 0.0312, 0.4688, 0.03341, 0.4688, 0.03341, 0.5, 0.03341, 0.5, 0.03341, 0.4688, 0.03562, 0.4688, 0.03562, 0.5, 0.01792, 0.5, 0.01792, 0.4688, 0.02013, 0.4688, 0.02013, 0.5, 0.0157, 0.5, 0.01349, 0.5, 0.01349, 0.4688, 0.0157, 0.4688, 0.01349, 0.5, 0.01128, 0.5, 0.01128, 0.4688, 0.01349, 0.4688, 0.01128, 0.5, 0.009063, 0.5, 0.009064, 0.4688, 0.01128, 0.4688, 0.009063, 0.5, 0.00685, 0.5, 0.006851, 0.4688, 0.009064, 0.4688, 0.00685, 0.5, 0.004637, 0.5, 0.004637, 0.4688, 0.006851, 0.4688, 0.004637, 0.5, 0.002424, 0.5, 0.002424, 0.4688, 0.004637, 0.4688, 0.002424, 0.5, 0.0002107, 0.5, 0.000211, 0.4688, 0.002424, 0.4688, 0.01792, 0.5, 0.0157, 0.5, 0.0157, 0.4688, 0.01792, 0.4688, 0.01792, 0.4375, 0.0157, 0.4375, 0.0157, 0.4063, 0.01792, 0.4063, 0.002425, 0.4375, 0.0002115, 0.4375, 0.000212, 0.4063, 0.002425, 0.4063, 0.004638, 0.4375, 0.002425, 0.4375, 0.002425, 0.4063, 0.004638, 0.4063, 0.006851, 0.4375, 0.004638, 0.4375, 0.004638, 0.4063, 0.006852, 0.4063, 0.009064, 0.4375, 0.006851, 0.4375, 0.006852, 0.4063, 0.009065, 0.4063, 0.01128, 0.4375, 0.009064, 0.4375, 0.009065, 0.4063, 0.01128, 0.4063, 0.01349, 0.4375, 0.01128, 0.4375, 0.01128, 0.4063, 0.01349, 0.4063, 0.0157, 0.4375, 0.01349, 0.4375, 0.01349, 0.4063, 0.0157, 0.4063, 0.01792, 0.4375, 0.01792, 0.4063, 0.02013, 0.4063, 0.02013, 0.4375, 0.03341, 0.4375, 0.03341, 0.4063, 0.03562, 0.4063, 0.03562, 0.4375, 0.0312, 0.4375, 0.0312, 0.4063, 0.03341, 0.4063, 0.03341, 0.4375, 0.02898, 0.4375, 0.02898, 0.4063, 0.0312, 0.4063, 0.0312, 0.4375, 0.02677, 0.4375, 0.02677, 0.4063, 0.02898, 0.4063, 0.02898, 0.4375, 0.02456, 0.4375, 0.02456, 0.4063, 0.02677, 0.4063, 0.02677, 0.4375, 0.02234, 0.4375, 0.02234, 0.4063, 0.02456, 0.4063, 0.02456, 0.4375, 0.02013, 0.4375, 0.02013, 0.4063, 0.02234, 0.4063, 0.02234, 0.4375, 0.01792, 0.3751, 0.0157, 0.3751, 0.01571, 0.3438, 0.01792, 0.3438, 0.002426, 0.3751, 0.0002126, 0.3751, 0.0002133, 0.3438, 0.002427, 0.3438, 0.004639, 0.3751, 0.002426, 0.3751, 0.002427, 0.3438, 0.00464, 0.3438, 0.006852, 0.3751, 0.004639, 0.3751, 0.00464, 0.3438, 0.006853, 0.3438, 0.009065, 0.3751, 0.006852, 0.3751, 0.006853, 0.3438, 0.009066, 0.3438, 0.01128, 0.3751, 0.009065, 0.3751, 0.009066, 0.3438, 0.01128, 0.3438, 0.01349, 0.3751, 0.01128, 0.3751, 0.01128, 0.3438, 0.01349, 0.3438, 0.0157, 0.3751, 0.01349, 0.3751, 0.01349, 0.3438, 0.01571, 0.3438, 0.01792, 0.3751, 0.01792, 0.3438, 0.02013, 0.3438, 0.02013, 0.3751, 0.03341, 0.3751, 0.03341, 0.3438, 0.03562, 0.3438, 0.03562, 0.3751, 0.0312, 0.3751, 0.0312, 0.3438, 0.03341, 0.3438, 0.03341, 0.3751, 0.02898, 0.3751, 0.02898, 0.3438, 0.0312, 0.3438, 0.0312, 0.3751, 0.02677, 0.3751, 0.02677, 0.3438, 0.02898, 0.3438, 0.02898, 0.3751, 0.02456, 0.3751, 0.02456, 0.3438, 0.02677, 0.3438, 0.02677, 0.3751, 0.02234, 0.3751, 0.02235, 0.3438, 0.02456, 0.3438, 0.02456, 0.3751, 0.02013, 0.3751, 0.02013, 0.3438, 0.02235, 0.3438, 0.02234, 0.3751, 0.02013, 0.3126, 0.02013, 0.2813, 0.02235, 0.2813, 0.02235, 0.3126, 0.02235, 0.3126, 0.02235, 0.2813, 0.02456, 0.2813, 0.02456, 0.3126, 0.02456, 0.3126, 0.02456, 0.2813, 0.02677, 0.2813, 0.02677, 0.3126, 0.02677, 0.3126, 0.02677, 0.2813, 0.02899, 0.2813, 0.02899, 0.3126, 0.02899, 0.3126, 0.02899, 0.2813, 0.0312, 0.2813, 0.0312, 0.3126, 0.0312, 0.3126, 0.0312, 0.2813, 0.03341, 0.2813, 0.03341, 0.3126, 0.03341, 0.3126, 0.03341, 0.2813, 0.03563, 0.2813, 0.03562, 0.3126, 0.01792, 0.3126, 0.01792, 0.2813, 0.02013, 0.2813, 0.02013, 0.3126, 0.01571, 0.3126, 0.01349, 0.3126, 0.01349, 0.2813, 0.01571, 0.2813, 0.01349, 0.3126, 0.01128, 0.3126, 0.01128, 0.2813, 0.01349, 0.2813, 0.01128, 0.3126, 0.009067, 0.3126, 0.009068, 0.2813, 0.01128, 0.2813, 0.009067, 0.3126, 0.006854, 0.3126, 0.006855, 0.2813, 0.009068, 0.2813, 0.006854, 0.3126, 0.004641, 0.3126, 0.004641, 0.2813, 0.006855, 0.2813, 0.004641, 0.3126, 0.002427, 0.3126, 0.002428, 0.2813, 0.004641, 0.2813, 0.002427, 0.3126, 0.0002142, 0.3126, 0.000215, 0.2813, 0.002428, 0.2813, 0.01792, 0.3126, 0.01571, 0.3126, 0.01571, 0.2813, 0.01792, 0.2813, 0.01792, 0.2501, 0.01571, 0.2501, 0.01571, 0.2189, 0.01792, 0.2189, 0.002429, 0.2501, 0.000216, 0.2501, 0.000217, 0.2189, 0.00243, 0.2189, 0.004642, 0.2501, 0.002429, 0.2501, 0.00243, 0.2189, 0.004643, 0.2189, 0.006856, 0.2501, 0.004642, 0.2501, 0.004643, 0.2189, 0.006857, 0.2189, 0.009069, 0.2501, 0.006856, 0.2501, 0.006857, 0.2189, 0.00907, 0.2189, 0.01128, 0.2501, 0.009069, 0.2501, 0.00907, 0.2189, 0.01128, 0.2189, 0.0135, 0.2501, 0.01128, 0.2501, 0.01128, 0.2189, 0.0135, 0.2189, 0.01571, 0.2501, 0.0135, 0.2501, 0.0135, 0.2189, 0.01571, 0.2189, 0.01792, 0.2501, 0.01792, 0.2189, 0.02014, 0.2189, 0.02013, 0.2501, 0.03341, 0.2501, 0.03341, 0.2189, 0.03563, 0.2189, 0.03563, 0.2501, 0.0312, 0.2501, 0.0312, 0.2189, 0.03341, 0.2189, 0.03341, 0.2501, 0.02899, 0.2501, 0.02899, 0.2189, 0.0312, 0.2189, 0.0312, 0.2501, 0.02677, 0.2501, 0.02678, 0.2189, 0.02899, 0.2189, 0.02899, 0.2501, 0.02456, 0.2501, 0.02456, 0.2189, 0.02678, 0.2189, 0.02677, 0.2501, 0.02235, 0.2501, 0.02235, 0.2189, 0.02456, 0.2189, 0.02456, 0.2501, 0.02013, 0.2501, 0.02014, 0.2189, 0.02235, 0.2189, 0.02235, 0.2501, 0.02014, 0.1876, 0.02014, 0.1564, 0.02235, 0.1564, 0.02235, 0.1876, 0.02235, 0.1876, 0.02235, 0.1564, 0.02456, 0.1564, 0.02456, 0.1876, 0.02456, 0.1876, 0.02456, 0.1564, 0.02678, 0.1564, 0.02678, 0.1876, 0.02678, 0.1876, 0.02678, 0.1564, 0.02899, 0.1564, 0.02899, 0.1876, 0.02899, 0.1876, 0.02899, 0.1564, 0.0312, 0.1564, 0.0312, 0.1876, 0.0312, 0.1876, 0.0312, 0.1564, 0.03342, 0.1564, 0.03342, 0.1876, 0.03342, 0.1876, 0.03342, 0.1564, 0.03563, 0.1564, 0.03563, 0.1876, 0.01792, 0.1876, 0.01792, 0.1564, 0.02014, 0.1564, 0.02014, 0.1876, 0.01571, 0.1876, 0.0135, 0.1876, 0.0135, 0.1564, 0.01571, 0.1564, 0.0135, 0.1876, 0.01128, 0.1876, 0.01129, 0.1564, 0.0135, 0.1564, 0.01128, 0.1876, 0.009071, 0.1876, 0.009072, 0.1564, 0.01129, 0.1564, 0.009071, 0.1876, 0.006858, 0.1876, 0.006859, 0.1564, 0.009072, 0.1564, 0.006858, 0.1876, 0.004644, 0.1876, 0.004645, 0.1564, 0.006859, 0.1564, 0.004644, 0.1876, 0.002431, 0.1876, 0.002432, 0.1564, 0.004645, 0.1564, 0.002431, 0.1876, 0.0002181, 0.1876, 0.0002192, 0.1564, 0.002432, 0.1564, 0.01792, 0.1876, 0.01571, 0.1876, 0.01571, 0.1564, 0.01792, 0.1564, 0.02014, 0.1252, 0.02014, 0.09392, 0.02235, 0.09392, 0.02235, 0.1252, 0.02235, 0.1252, 0.02235, 0.09392, 0.02457, 0.09392, 0.02457, 0.1252, 0.02457, 0.1252, 0.02457, 0.09392, 0.02678, 0.09392, 0.02678, 0.1252, 0.02678, 0.1252, 0.02678, 0.09392, 0.02899, 0.09392, 0.02899, 0.1252, 0.02899, 0.1252, 0.02899, 0.09392, 0.03121, 0.09392, 0.0312, 0.1252, 0.0312, 0.1252, 0.03121, 0.09392, 0.03342, 0.09392, 0.03342, 0.1252, 0.03342, 0.1252, 0.03342, 0.09392, 0.03563, 0.09392, 0.03563, 0.1252, 0.01793, 0.1252, 0.01793, 0.09392, 0.02014, 0.09392, 0.02014, 0.1252, 0.01571, 0.1252, 0.0135, 0.1252, 0.0135, 0.09392, 0.01571, 0.09392, 0.0135, 0.1252, 0.01129, 0.1252, 0.01129, 0.09392, 0.0135, 0.09392, 0.01129, 0.1252, 0.009073, 0.1252, 0.009074, 0.09392, 0.01129, 0.09392, 0.009073, 0.1252, 0.00686, 0.1252, 0.006861, 0.09392, 0.009074, 0.09392, 0.00686, 0.1252, 0.004647, 0.1252, 0.004648, 0.09392, 0.006861, 0.09392, 0.004647, 0.1252, 0.002433, 0.1252, 0.002435, 0.09392, 0.004648, 0.09392, 0.002433, 0.1252, 0.0002203, 0.1252, 0.0002215, 0.09392, 0.002435, 0.09392, 0.01793, 0.1252, 0.01571, 0.1252, 0.01571, 0.09392, 0.01793, 0.09392, 0.01793, 0.06268, 0.01571, 0.06268, 0.01572, 0.03145, 0.01793, 0.03145, 0.002436, 0.06268, 0.0002227, 0.06268, 0.0002239, 0.03145, 0.002437, 0.03145, 0.004649, 0.06268, 0.002436, 0.06268, 0.002437, 0.03145, 0.00465, 0.03145, 0.006862, 0.06268, 0.004649, 0.06268, 0.00465, 0.03145, 0.006863, 0.03145, 0.009075, 0.06268, 0.006862, 0.06268, 0.006863, 0.03145, 0.009077, 0.03145, 0.01129, 0.06268, 0.009075, 0.06268, 0.009077, 0.03145, 0.01129, 0.03145, 0.0135, 0.06268, 0.01129, 0.06268, 0.01129, 0.03145, 0.0135, 0.03145, 0.01571, 0.06268, 0.0135, 0.06268, 0.0135, 0.03145, 0.01572, 0.03145, 0.01793, 0.06268, 0.01793, 0.03145, 0.02014, 0.03145, 0.02014, 0.06268, 0.03342, 0.06269, 0.03342, 0.03145, 0.03563, 0.03145, 0.03563, 0.06269, 0.03121, 0.06269, 0.03121, 0.03145, 0.03342, 0.03145, 0.03342, 0.06269, 0.02899, 0.06269, 0.029, 0.03145, 0.03121, 0.03145, 0.03121, 0.06269, 0.02678, 0.06269, 0.02678, 0.03145, 0.029, 0.03145, 0.02899, 0.06269, 0.02457, 0.06268, 0.02457, 0.03145, 0.02678, 0.03145, 0.02678, 0.06269, 0.02235, 0.06268, 0.02236, 0.03145, 0.02457, 0.03145, 0.02457, 0.06268, 0.02014, 0.06268, 0.02014, 0.03145, 0.02236, 0.03145, 0.02235, 0.06268])
me_cuerda.materials.append(mat_cuerda)
me_cuerda.use_mirror_y = True
me_cuerda.use_mirror_z = True
me_cuerda.update()
arm_esqueleto = bpy.data.armatures.new('Esqueleto')  # bones are not reproduced

# ---- objects
ob_cuerda = bpy.data.objects.new('Cuerda', me_cuerda)
ob_esqueleto = bpy.data.objects.new('Esqueleto', arm_esqueleto)

# ---- transforms, parenting, visibility, modifiers, constraints
ob_cuerda.parent = ob_esqueleto
ob_cuerda.location = (0.0, 0.0, 0.0)
ob_cuerda.use_mesh_mirror_y = True
ob_cuerda.use_mesh_mirror_z = True
_vg = ob_cuerda.vertex_groups.new(name='Hueso.00')
for _i, _w in zip([0, 2, 4, 6, 8, 10, 12, 14, 16, 18, 20, 22, 24, 26, 28, 30, 512, 513, 514, 515, 516, 517, 518, 519, 520, 521, 522, 523, 524, 525, 526, 527], [0.9999, 0.9999, 0.9999, 0.9999, 0.9999, 0.9999, 0.9999, 0.9999, 0.9998, 0.9999, 0.9999, 0.9999, 0.9999, 0.9999, 0.9999, 0.9999, 0.992, 0.992, 0.992, 0.992, 0.992, 0.992, 0.992, 0.992, 0.992, 0.992, 0.992, 0.992, 0.992, 0.992, 0.992, 0.992]): _vg.add([_i], _w, 'REPLACE')
_vg = ob_cuerda.vertex_groups.new(name='Hueso.01')
for _i, _w in zip([80, 81, 82, 83, 84, 85, 86, 87, 88, 89, 90, 91, 92, 93, 94, 95, 112, 113, 114, 115, 116, 117, 118, 119, 120, 121, 122, 123, 124, 125, 126, 127, 480, 481, 482, 483, 484, 485, 486, 487, 488, 489, 490, 491, 492, 493, 494, 495], [0.992, 0.992, 0.992, 0.992, 0.992, 0.992, 0.992, 0.992, 0.992, 0.992, 0.992, 0.992, 0.992, 0.992, 0.992, 0.992, 0.992, 0.992, 0.992, 0.992, 0.992, 0.992, 0.992, 0.992, 0.992, 0.992, 0.992, 0.992, 0.992, 0.992, 0.992, 0.992, 0.9999, 0.9999, 0.9999, 0.9999, 0.9999, 0.9999, 0.9999, 0.9999, 0.9999, 0.9999, 0.9999, 0.9999, 0.9999, 0.9999, 0.9999, 0.9999]): _vg.add([_i], _w, 'REPLACE')
_vg = ob_cuerda.vertex_groups.new(name='Hueso.02')
for _i, _w in zip([64, 65, 66, 67, 68, 69, 70, 71, 72, 73, 74, 75, 76, 77, 78, 79, 448, 449, 450, 451, 452, 453, 454, 455, 456, 457, 458, 459, 460, 461, 462, 463, 464, 465, 466, 467, 468, 469, 470, 471, 472, 473, 474, 475, 476, 477, 478, 479], [0.9999, 0.9999, 0.9999, 0.9999, 0.9999, 0.9999, 0.9999, 0.9999, 0.9999, 0.9999, 0.9999, 0.9999, 0.9999, 0.9999, 0.9999, 0.9999, 0.992, 0.992, 0.992, 0.992, 0.992, 0.992, 0.992, 0.992, 0.992, 0.992, 0.992, 0.992, 0.992, 0.992, 0.992, 0.992, 0.992, 0.992, 0.992, 0.992, 0.992, 0.992, 0.992, 0.992, 0.992, 0.992, 0.992, 0.992, 0.992, 0.992, 0.992, 0.992]): _vg.add([_i], _w, 'REPLACE')
_vg = ob_cuerda.vertex_groups.new(name='Hueso.03')
for _i, _w in zip([128, 129, 130, 131, 132, 133, 134, 135, 136, 137, 138, 139, 140, 141, 142, 143, 144, 145, 146, 147, 148, 149, 150, 151, 152, 153, 154, 155, 156, 157, 158, 159, 432, 433, 434, 435, 436, 437, 438, 439, 440, 441, 442, 443, 444, 445, 446, 447], [0.992, 0.992, 0.992, 0.992, 0.992, 0.992, 0.992, 0.992, 0.992, 0.992, 0.992, 0.992, 0.992, 0.992, 0.992, 0.992, 0.992, 0.992, 0.992, 0.992, 0.992, 0.992, 0.992, 0.992, 0.992, 0.992, 0.992, 0.992, 0.992, 0.992, 0.992, 0.992, 0.9999, 0.9999, 0.9999, 0.9999, 0.9999, 0.9999, 0.9999, 0.9999, 0.9999, 0.9999, 0.9999, 0.9999, 0.9999, 0.9999, 0.9999, 0.9999]): _vg.add([_i], _w, 'REPLACE')
_vg = ob_cuerda.vertex_groups.new(name='Hueso.04')
for _i, _w in zip([32, 33, 34, 35, 36, 37, 38, 39, 40, 41, 42, 43, 44, 45, 46, 47, 160, 161, 162, 163, 164, 165, 166, 167, 168, 169, 170, 171, 172, 173, 174, 175, 400, 401, 402, 403, 404, 405, 406, 407, 408, 409, 410, 411, 412, 413, 414, 415, 416, 417, 418, 419, 420, 421, 422, 423, 424, 425, 426, 427, 428, 429, 430, 431], [0.5, 0.5, 0.5, 0.5, 0.5, 0.5, 0.5, 0.5, 0.5, 0.5, 0.5, 0.5, 0.5, 0.5, 0.5, 0.5, 0.9999, 0.9999, 0.9999, 0.9999, 0.9999, 0.9999, 0.9999, 0.9999, 0.9999, 0.9999, 0.9999, 0.9999, 0.9999, 0.9999, 0.9999, 0.9999, 0.9959, 0.9959, 0.9959, 0.9959, 0.9959, 0.9959, 0.9959, 0.9959, 0.9959, 0.9959, 0.9959, 0.9959, 0.9959, 0.9959, 0.9959, 0.9959, 0.992, 0.992, 0.992, 0.992, 0.992, 0.992, 0.992, 0.992, 0.992, 0.992, 0.992, 0.992, 0.992, 0.992, 0.992, 0.992]): _vg.add([_i], _w, 'REPLACE')
_vg = ob_cuerda.vertex_groups.new(name='Hueso.05')
for _i, _w in zip([32, 33, 34, 35, 36, 37, 38, 39, 40, 41, 42, 43, 44, 45, 46, 47, 192, 193, 194, 195, 196, 197, 198, 199, 200, 201, 202, 203, 204, 205, 206, 207, 368, 369, 370, 371, 372, 373, 374, 375, 376, 377, 378, 379, 380, 381, 382, 383, 384, 385, 386, 387, 388, 389, 390, 391, 392, 393, 394, 395, 396, 397, 398, 399], [0.5, 0.5, 0.5, 0.5, 0.5, 0.5, 0.5, 0.5, 0.5, 0.5, 0.5, 0.5, 0.5, 0.5, 0.5, 0.5, 0.9999, 0.9999, 0.9999, 0.9999, 0.9999, 0.9999, 0.9999, 0.9999, 0.9999, 0.9999, 0.9999, 0.9999, 0.9999, 0.9999, 0.9999, 0.9999, 0.992, 0.992, 0.992, 0.992, 0.992, 0.992, 0.992, 0.992, 0.992, 0.992, 0.992, 0.992, 0.992, 0.992, 0.992, 0.992, 0.9959, 0.9959, 0.9959, 0.9959, 0.9959, 0.9959, 0.9959, 0.9959, 0.9959, 0.9959, 0.9959, 0.9959, 0.9959, 0.9959, 0.9959, 0.9959]): _vg.add([_i], _w, 'REPLACE')
_vg = ob_cuerda.vertex_groups.new(name='Hueso.06')
for _i, _w in zip([176, 177, 178, 179, 180, 181, 182, 183, 184, 185, 186, 187, 188, 189, 190, 191, 208, 209, 210, 211, 212, 213, 214, 215, 216, 217, 218, 219, 220, 221, 222, 223, 352, 353, 354, 355, 356, 357, 358, 359, 360, 361, 362, 363, 364, 365, 366, 367], [0.992, 0.992, 0.992, 0.992, 0.992, 0.992, 0.992, 0.992, 0.992, 0.992, 0.992, 0.992, 0.992, 0.992, 0.992, 0.992, 0.992, 0.992, 0.992, 0.992, 0.992, 0.992, 0.992, 0.992, 0.992, 0.992, 0.992, 0.992, 0.992, 0.992, 0.992, 0.992, 0.9999, 0.9999, 0.9999, 0.9999, 0.9999, 0.9999, 0.9999, 0.9999, 0.9999, 0.9999, 0.9999, 0.9999, 0.9999, 0.9999, 0.9999, 0.9999]): _vg.add([_i], _w, 'REPLACE')
_vg = ob_cuerda.vertex_groups.new(name='Hueso.07')
for _i, _w in zip([48, 49, 50, 51, 52, 53, 54, 55, 56, 57, 58, 59, 60, 61, 62, 63, 320, 321, 322, 323, 324, 325, 326, 327, 328, 329, 330, 331, 332, 333, 334, 335, 336, 337, 338, 339, 340, 341, 342, 343, 344, 345, 346, 347, 348, 349, 350, 351], [0.9999, 0.9999, 0.9999, 0.9999, 0.9999, 0.9999, 0.9999, 0.9999, 0.9999, 0.9999, 0.9999, 0.9999, 0.9999, 0.9999, 0.9999, 0.9999, 0.992, 0.992, 0.992, 0.992, 0.992, 0.992, 0.992, 0.992, 0.992, 0.992, 0.992, 0.992, 0.992, 0.992, 0.992, 0.992, 0.992, 0.992, 0.992, 0.992, 0.992, 0.992, 0.992, 0.992, 0.992, 0.992, 0.992, 0.992, 0.992, 0.992, 0.992, 0.992]): _vg.add([_i], _w, 'REPLACE')
_vg = ob_cuerda.vertex_groups.new(name='Hueso.08')
for _i, _w in zip([224, 225, 226, 227, 228, 229, 230, 231, 232, 233, 234, 235, 236, 237, 238, 239, 256, 257, 258, 259, 260, 261, 262, 263, 264, 265, 266, 267, 268, 269, 270, 271, 304, 305, 306, 307, 308, 309, 310, 311, 312, 313, 314, 315, 316, 317, 318, 319], [0.992, 0.992, 0.992, 0.992, 0.992, 0.992, 0.992, 0.992, 0.992, 0.992, 0.992, 0.992, 0.992, 0.992, 0.992, 0.992, 0.992, 0.992, 0.992, 0.992, 0.992, 0.992, 0.992, 0.992, 0.992, 0.992, 0.992, 0.992, 0.992, 0.992, 0.992, 0.992, 0.9999, 0.9999, 0.9999, 0.9999, 0.9999, 0.9999, 0.9999, 0.9999, 0.9999, 0.9999, 0.9999, 0.9999, 0.9999, 0.9999, 0.9999, 0.9999]): _vg.add([_i], _w, 'REPLACE')
_vg = ob_cuerda.vertex_groups.new(name='Hueso.09')
for _i, _w in zip([1, 3, 5, 7, 9, 11, 13, 15, 17, 19, 21, 23, 25, 27, 29, 31, 240, 241, 242, 243, 244, 245, 246, 247, 248, 249, 250, 251, 252, 253, 254, 255, 272, 273, 274, 275, 276, 277, 278, 279, 280, 281, 282, 283, 284, 285, 286, 287, 288, 289, 290, 291, 292, 293, 294, 295, 296, 297, 298, 299, 300, 301, 302, 303], [1.0, 1.0, 1.0, 1.0, 1.0, 1.0, 1.0, 1.0, 1.0, 1.0, 1.0, 1.0, 1.0, 1.0, 1.0, 1.0, 0.9999, 0.9999, 0.9999, 0.9999, 0.9999, 0.9999, 0.9999, 0.9999, 0.9999, 0.9999, 0.9999, 0.9999, 0.9999, 0.9999, 0.9999, 0.9999, 1.0, 1.0, 1.0, 1.0, 1.0, 1.0, 1.0, 1.0, 1.0, 1.0, 1.0, 1.0, 1.0, 1.0, 1.0, 1.0, 0.992, 0.992, 0.992, 0.992, 0.992, 0.992, 0.992, 0.992, 0.992, 0.992, 0.992, 0.992, 0.992, 0.992, 0.992, 0.992]): _vg.add([_i], _w, 'REPLACE')
_vg = ob_cuerda.vertex_groups.new(name='Hueso.00')
for _i, _w in zip([0, 2, 4, 6, 8, 10, 12, 14, 16, 18, 20, 22, 24, 26, 28, 30, 96, 97, 98, 99, 100, 101, 102, 103, 104, 105, 106, 107, 108, 109, 110, 111, 496, 497, 498, 499, 500, 501, 502, 503, 504, 505, 506, 507, 508, 509, 510, 511, 512, 513, 514, 515, 516, 517, 518, 519, 520, 521, 522, 523, 524, 525, 526, 527], [1.0, 1.0, 1.0, 1.0, 1.0, 1.0, 1.0, 1.0, 1.0, 1.0, 1.0, 1.0, 1.0, 1.0, 1.0, 1.0, 0.9941, 0.9941, 0.9941, 0.9941, 0.9941, 0.9941, 0.9941, 0.9941, 0.9941, 0.9941, 0.9941, 0.9941, 0.9941, 0.9941, 0.9941, 0.9941, 0.497, 0.497, 0.497, 0.497, 0.497, 0.497, 0.497, 0.497, 0.497, 0.497, 0.497, 0.497, 0.497, 0.497, 0.497, 0.497, 0.997, 0.997, 0.997, 0.997, 0.997, 0.997, 0.997, 0.997, 0.997, 0.997, 0.997, 0.997, 0.997, 0.997, 0.997, 0.997]): _vg.add([_i], _w, 'REPLACE')
_vg = ob_cuerda.vertex_groups.new(name='Hueso.01')
for _i, _w in zip([80, 81, 82, 83, 84, 85, 86, 87, 88, 89, 90, 91, 92, 93, 94, 95, 112, 113, 114, 115, 116, 117, 118, 119, 120, 121, 122, 123, 124, 125, 126, 127, 464, 465, 466, 467, 468, 469, 470, 471, 472, 473, 474, 475, 476, 477, 478, 479, 480, 481, 482, 483, 484, 485, 486, 487, 488, 489, 490, 491, 492, 493, 494, 495, 496, 497, 498, 499, 500, 501, 502, 503, 504, 505, 506, 507, 508, 509, 510, 511], [0.9839, 0.9839, 0.9839, 0.9839, 0.9839, 0.9839, 0.9839, 0.9839, 0.9839, 0.9839, 0.9839, 0.9839, 0.9839, 0.9839, 0.9839, 0.9839, 1.0, 1.0, 1.0, 1.0, 1.0, 1.0, 1.0, 1.0, 1.0, 1.0, 1.0, 1.0, 1.0, 1.0, 1.0, 1.0, 0.5, 0.5, 0.5, 0.5, 0.5, 0.5, 0.5, 0.5, 0.5, 0.5, 0.5, 0.5, 0.5, 0.5, 0.5, 0.5, 0.9919, 0.9919, 0.9919, 0.9919, 0.9919, 0.9919, 0.9919, 0.9919, 0.9919, 0.9919, 0.9919, 0.9919, 0.9919, 0.9919, 0.9919, 0.9919, 0.4919, 0.4919, 0.4919, 0.4919, 0.4919, 0.4919, 0.4919, 0.4919, 0.4919, 0.4919, 0.4919, 0.4919, 0.4919, 0.4919, 0.4919, 0.4919]): _vg.add([_i], _w, 'REPLACE')
_vg = ob_cuerda.vertex_groups.new(name='Hueso.02')
for _i, _w in zip([64, 65, 66, 67, 68, 69, 70, 71, 72, 73, 74, 75, 76, 77, 78, 79, 112, 113, 114, 115, 116, 117, 118, 119, 120, 121, 122, 123, 124, 125, 126, 127, 144, 145, 146, 147, 148, 149, 150, 151, 152, 153, 154, 155, 156, 157, 158, 159, 432, 433, 434, 435, 436, 437, 438, 439, 440, 441, 442, 443, 444, 445, 446, 447, 448, 449, 450, 451, 452, 453, 454, 455, 456, 457, 458, 459, 460, 461, 462, 463, 464, 465, 466, 467, 468, 469, 470, 471, 472, 473, 474, 475, 476, 477, 478, 479, 480, 481, 482, 483, 484, 485, 486, 487, 488, 489, 490, 491, 492, 493, 494, 495], [1.0, 1.0, 1.0, 1.0, 1.0, 1.0, 1.0, 1.0, 1.0, 1.0, 1.0, 1.0, 1.0, 1.0, 1.0, 1.0, 0.9778, 0.9778, 0.9778, 0.9778, 0.9778, 0.9778, 0.9778, 0.9778, 0.9778, 0.9778, 0.9778, 0.9778, 0.9778, 0.9778, 0.9778, 0.9778, 0.9778, 0.9778, 0.9778, 0.9778, 0.9778, 0.9778, 0.9778, 0.9778, 0.9778, 0.9778, 0.9778, 0.9778, 0.9778, 0.9778, 0.9778, 0.9778, 0.4889, 0.4889, 0.4889, 0.4889, 0.4889, 0.4889, 0.4889, 0.4889, 0.4889, 0.4889, 0.4889, 0.4889, 0.4889, 0.4889, 0.4889, 0.4889, 0.9889, 0.9889, 0.9889, 0.9889, 0.9889, 0.9889, 0.9889, 0.9889, 0.9889, 0.9889, 0.9889, 0.9889, 0.9889, 0.9889, 0.9889, 0.9889, 0.9889, 0.9889, 0.9889, 0.9889, 0.9889, 0.9889, 0.9889, 0.9889, 0.9889, 0.9889, 0.9889, 0.9889, 0.9889, 0.9889, 0.9889, 0.9889, 0.4889, 0.4889, 0.4889, 0.4889, 0.4889, 0.4889, 0.4889, 0.4889, 0.4889, 0.4889, 0.4889, 0.4889, 0.4889, 0.4889, 0.4889, 0.4889]): _vg.add([_i], _w, 'REPLACE')
_vg = ob_cuerda.vertex_groups.new(name='Hueso.03')
for _i, _w in zip([128, 129, 130, 131, 132, 133, 134, 135, 136, 137, 138, 139, 140, 141, 142, 143, 144, 145, 146, 147, 148, 149, 150, 151, 152, 153, 154, 155, 156, 157, 158, 159, 416, 417, 418, 419, 420, 421, 422, 423, 424, 425, 426, 427, 428, 429, 430, 431, 432, 433, 434, 435, 436, 437, 438, 439, 440, 441, 442, 443, 444, 445, 446, 447, 448, 449, 450, 451, 452, 453, 454, 455, 456, 457, 458, 459, 460, 461, 462, 463], [1.0, 1.0, 1.0, 1.0, 1.0, 1.0, 1.0, 1.0, 1.0, 1.0, 1.0, 1.0, 1.0, 1.0, 1.0, 1.0, 1.0, 1.0, 1.0, 1.0, 1.0, 1.0, 1.0, 1.0, 1.0, 1.0, 1.0, 1.0, 1.0, 1.0, 1.0, 1.0, 0.5, 0.5, 0.5, 0.5, 0.5, 0.5, 0.5, 0.5, 0.5, 0.5, 0.5, 0.5, 0.5, 0.5, 0.5, 0.5, 1.0, 1.0, 1.0, 1.0, 1.0, 1.0, 1.0, 1.0, 1.0, 1.0, 1.0, 1.0, 1.0, 1.0, 1.0, 1.0, 0.5, 0.5, 0.5, 0.5, 0.5, 0.5, 0.5, 0.5, 0.5, 0.5, 0.5, 0.5, 0.5, 0.5, 0.5, 0.5]): _vg.add([_i], _w, 'REPLACE')
_vg = ob_cuerda.vertex_groups.new(name='Hueso.04')
for _i, _w in zip([32, 33, 34, 35, 36, 37, 38, 39, 40, 41, 42, 43, 44, 45, 46, 47, 128, 129, 130, 131, 132, 133, 134, 135, 136, 137, 138, 139, 140, 141, 142, 143, 160, 161, 162, 163, 164, 165, 166, 167, 168, 169, 170, 171, 172, 173, 174, 175, 384, 385, 386, 387, 388, 389, 390, 391, 392, 393, 394, 395, 396, 397, 398, 399, 400, 401, 402, 403, 404, 405, 406, 407, 408, 409, 410, 411, 412, 413, 414, 415, 416, 417, 418, 419, 420, 421, 422, 423, 424, 425, 426, 427, 428, 429, 430, 431, 432, 433, 434, 435, 436, 437, 438, 439, 440, 441, 442, 443, 444, 445, 446, 447], [1.0, 1.0, 1.0, 1.0, 1.0, 1.0, 1.0, 1.0, 1.0, 1.0, 1.0, 1.0, 1.0, 1.0, 1.0, 1.0, 0.6088, 0.6088, 0.6088, 0.6088, 0.6088, 0.6088, 0.6088, 0.6088, 0.6088, 0.6088, 0.6088, 0.6088, 0.6088, 0.6088, 0.6088, 0.6088, 1.0, 1.0, 1.0, 1.0, 1.0, 1.0, 1.0, 1.0, 1.0, 1.0, 1.0, 1.0, 1.0, 1.0, 1.0, 1.0, 0.5, 0.5, 0.5, 0.5, 0.5, 0.5, 0.5, 0.5, 0.5, 0.5, 0.5, 0.5, 0.5, 0.5, 0.5, 0.5, 1.0, 1.0, 1.0, 1.0, 1.0, 1.0, 1.0, 1.0, 1.0, 1.0, 1.0, 1.0, 1.0, 1.0, 1.0, 1.0, 0.8044, 0.8044, 0.8044, 0.8044, 0.8044, 0.8044, 0.8044, 0.8044, 0.8044, 0.8044, 0.8044, 0.8044, 0.8044, 0.8044, 0.8044, 0.8044, 0.3044, 0.3044, 0.3044, 0.3044, 0.3044, 0.3044, 0.3044, 0.3044, 0.3044, 0.3044, 0.3044, 0.3044, 0.3044, 0.3044, 0.3044, 0.3044]): _vg.add([_i], _w, 'REPLACE')
_vg = ob_cuerda.vertex_groups.new(name='Hueso.05')
for _i, _w in zip([32, 33, 34, 35, 36, 37, 38, 39, 40, 41, 42, 43, 44, 45, 46, 47, 176, 177, 178, 179, 180, 181, 182, 183, 184, 185, 186, 187, 188, 189, 190, 191, 192, 193, 194, 195, 196, 197, 198, 199, 200, 201, 202, 203, 204, 205, 206, 207, 352, 353, 354, 355, 356, 357, 358, 359, 360, 361, 362, 363, 364, 365, 366, 367, 368, 369, 370, 371, 372, 373, 374, 375, 376, 377, 378, 379, 380, 381, 382, 383, 384, 385, 386, 387, 388, 389, 390, 391, 392, 393, 394, 395, 396, 397, 398, 399, 400, 401, 402, 403, 404, 405, 406, 407, 408, 409, 410, 411, 412, 413, 414, 415], [1.0, 1.0, 1.0, 1.0, 1.0, 1.0, 1.0, 1.0, 1.0, 1.0, 1.0, 1.0, 1.0, 1.0, 1.0, 1.0, 0.6088, 0.6088, 0.6088, 0.6088, 0.6088, 0.6088, 0.6088, 0.6088, 0.6088, 0.6088, 0.6088, 0.6088, 0.6088, 0.6088, 0.6088, 0.6088, 1.0, 1.0, 1.0, 1.0, 1.0, 1.0, 1.0, 1.0, 1.0, 1.0, 1.0, 1.0, 1.0, 1.0, 1.0, 1.0, 0.3044, 0.3044, 0.3044, 0.3044, 0.3044, 0.3044, 0.3044, 0.3044, 0.3044, 0.3044, 0.3044, 0.3044, 0.3044, 0.3044, 0.3044, 0.3044, 0.8044, 0.8044, 0.8044, 0.8044, 0.8044, 0.8044, 0.8044, 0.8044, 0.8044, 0.8044, 0.8044, 0.8044, 0.8044, 0.8044, 0.8044, 0.8044, 1.0, 1.0, 1.0, 1.0, 1.0, 1.0, 1.0, 1.0, 1.0, 1.0, 1.0, 1.0, 1.0, 1.0, 1.0, 1.0, 0.5, 0.5, 0.5, 0.5, 0.5, 0.5, 0.5, 0.5, 0.5, 0.5, 0.5, 0.5, 0.5, 0.5, 0.5, 0.5]): _vg.add([_i], _w, 'REPLACE')
_vg = ob_cuerda.vertex_groups.new(name='Hueso.06')
for _i, _w in zip([176, 177, 178, 179, 180, 181, 182, 183, 184, 185, 186, 187, 188, 189, 190, 191, 208, 209, 210, 211, 212, 213, 214, 215, 216, 217, 218, 219, 220, 221, 222, 223, 336, 337, 338, 339, 340, 341, 342, 343, 344, 345, 346, 347, 348, 349, 350, 351, 352, 353, 354, 355, 356, 357, 358, 359, 360, 361, 362, 363, 364, 365, 366, 367, 368, 369, 370, 371, 372, 373, 374, 375, 376, 377, 378, 379, 380, 381, 382, 383], [1.0, 1.0, 1.0, 1.0, 1.0, 1.0, 1.0, 1.0, 1.0, 1.0, 1.0, 1.0, 1.0, 1.0, 1.0, 1.0, 1.0, 1.0, 1.0, 1.0, 1.0, 1.0, 1.0, 1.0, 1.0, 1.0, 1.0, 1.0, 1.0, 1.0, 1.0, 1.0, 0.5, 0.5, 0.5, 0.5, 0.5, 0.5, 0.5, 0.5, 0.5, 0.5, 0.5, 0.5, 0.5, 0.5, 0.5, 0.5, 1.0, 1.0, 1.0, 1.0, 1.0, 1.0, 1.0, 1.0, 1.0, 1.0, 1.0, 1.0, 1.0, 1.0, 1.0, 1.0, 0.5, 0.5, 0.5, 0.5, 0.5, 0.5, 0.5, 0.5, 0.5, 0.5, 0.5, 0.5, 0.5, 0.5, 0.5, 0.5]): _vg.add([_i], _w, 'REPLACE')
_vg = ob_cuerda.vertex_groups.new(name='Hueso.07')
for _i, _w in zip([48, 49, 50, 51, 52, 53, 54, 55, 56, 57, 58, 59, 60, 61, 62, 63, 208, 209, 210, 211, 212, 213, 214, 215, 216, 217, 218, 219, 220, 221, 222, 223, 256, 257, 258, 259, 260, 261, 262, 263, 264, 265, 266, 267, 268, 269, 270, 271, 304, 305, 306, 307, 308, 309, 310, 311, 312, 313, 314, 315, 316, 317, 318, 319, 320, 321, 322, 323, 324, 325, 326, 327, 328, 329, 330, 331, 332, 333, 334, 335, 336, 337, 338, 339, 340, 341, 342, 343, 344, 345, 346, 347, 348, 349, 350, 351, 352, 353, 354, 355, 356, 357, 358, 359, 360, 361, 362, 363, 364, 365, 366, 367], [1.0, 1.0, 1.0, 1.0, 1.0, 1.0, 1.0, 1.0, 1.0, 1.0, 1.0, 1.0, 1.0, 1.0, 1.0, 1.0, 0.9778, 0.9778, 0.9778, 0.9778, 0.9778, 0.9778, 0.9778, 0.9778, 0.9778, 0.9778, 0.9778, 0.9778, 0.9778, 0.9778, 0.9778, 0.9778, 0.9778, 0.9778, 0.9778, 0.9778, 0.9778, 0.9778, 0.9778, 0.9778, 0.9778, 0.9778, 0.9778, 0.9778, 0.9778, 0.9778, 0.9778, 0.9778, 0.4889, 0.4889, 0.4889, 0.4889, 0.4889, 0.4889, 0.4889, 0.4889, 0.4889, 0.4889, 0.4889, 0.4889, 0.4889, 0.4889, 0.4889, 0.4889, 0.9889, 0.9889, 0.9889, 0.9889, 0.9889, 0.9889, 0.9889, 0.9889, 0.9889, 0.9889, 0.9889, 0.9889, 0.9889, 0.9889, 0.9889, 0.9889, 0.9889, 0.9889, 0.9889, 0.9889, 0.9889, 0.9889, 0.9889, 0.9889, 0.9889, 0.9889, 0.9889, 0.9889, 0.9889, 0.9889, 0.9889, 0.9889, 0.4889, 0.4889, 0.4889, 0.4889, 0.4889, 0.4889, 0.4889, 0.4889, 0.4889, 0.4889, 0.4889, 0.4889, 0.4889, 0.4889, 0.4889, 0.4889]): _vg.add([_i], _w, 'REPLACE')
_vg = ob_cuerda.vertex_groups.new(name='Hueso.08')
for _i, _w in zip([224, 225, 226, 227, 228, 229, 230, 231, 232, 233, 234, 235, 236, 237, 238, 239, 256, 257, 258, 259, 260, 261, 262, 263, 264, 265, 266, 267, 268, 269, 270, 271, 288, 289, 290, 291, 292, 293, 294, 295, 296, 297, 298, 299, 300, 301, 302, 303, 304, 305, 306, 307, 308, 309, 310, 311, 312, 313, 314, 315, 316, 317, 318, 319, 320, 321, 322, 323, 324, 325, 326, 327, 328, 329, 330, 331, 332, 333, 334, 335], [1.0, 1.0, 1.0, 1.0, 1.0, 1.0, 1.0, 1.0, 1.0, 1.0, 1.0, 1.0, 1.0, 1.0, 1.0, 1.0, 1.0, 1.0, 1.0, 1.0, 1.0, 1.0, 1.0, 1.0, 1.0, 1.0, 1.0, 1.0, 1.0, 1.0, 1.0, 1.0, 0.5, 0.5, 0.5, 0.5, 0.5, 0.5, 0.5, 0.5, 0.5, 0.5, 0.5, 0.5, 0.5, 0.5, 0.5, 0.5, 1.0, 1.0, 1.0, 1.0, 1.0, 1.0, 1.0, 1.0, 1.0, 1.0, 1.0, 1.0, 1.0, 1.0, 1.0, 1.0, 0.5, 0.5, 0.5, 0.5, 0.5, 0.5, 0.5, 0.5, 0.5, 0.5, 0.5, 0.5, 0.5, 0.5, 0.5, 0.5]): _vg.add([_i], _w, 'REPLACE')
_vg = ob_cuerda.vertex_groups.new(name='Hueso.09')
for _i, _w in zip([1, 3, 5, 7, 9, 11, 13, 15, 17, 19, 21, 23, 25, 27, 29, 31, 224, 225, 226, 227, 228, 229, 230, 231, 232, 233, 234, 235, 236, 237, 238, 239, 240, 241, 242, 243, 244, 245, 246, 247, 248, 249, 250, 251, 252, 253, 254, 255, 272, 273, 274, 275, 276, 277, 278, 279, 280, 281, 282, 283, 284, 285, 286, 287, 288, 289, 290, 291, 292, 293, 294, 295, 296, 297, 298, 299, 300, 301, 302, 303, 304, 305, 306, 307, 308, 309, 310, 311, 312, 313, 314, 315, 316, 317, 318, 319], [1.0, 1.0, 1.0, 1.0, 1.0, 1.0, 1.0, 1.0, 1.0, 1.0, 1.0, 1.0, 1.0, 1.0, 1.0, 1.0, 0.6088, 0.6088, 0.6088, 0.6088, 0.6088, 0.6088, 0.6088, 0.6088, 0.6088, 0.6088, 0.6088, 0.6088, 0.6088, 0.6088, 0.6088, 0.6088, 1.0, 1.0, 1.0, 1.0, 1.0, 1.0, 1.0, 1.0, 1.0, 1.0, 1.0, 1.0, 1.0, 1.0, 1.0, 1.0, 1.0, 1.0, 1.0, 1.0, 1.0, 1.0, 1.0, 1.0, 1.0, 1.0, 1.0, 1.0, 1.0, 1.0, 1.0, 1.0, 0.8044, 0.8044, 0.8044, 0.8044, 0.8044, 0.8044, 0.8044, 0.8044, 0.8044, 0.8044, 0.8044, 0.8044, 0.8044, 0.8044, 0.8044, 0.8044, 0.3044, 0.3044, 0.3044, 0.3044, 0.3044, 0.3044, 0.3044, 0.3044, 0.3044, 0.3044, 0.3044, 0.3044, 0.3044, 0.3044, 0.3044, 0.3044]): _vg.add([_i], _w, 'REPLACE')
_vg = ob_cuerda.vertex_groups.new(name='Hueso.001')
for _i, _w in zip([96, 97, 98, 99, 100, 101, 102, 103, 104, 105, 106, 107, 108, 109, 110, 111, 496, 497, 498, 499, 500, 501, 502, 503, 504, 505, 506, 507, 508, 509, 510, 511], [0.9919, 0.9919, 0.9919, 0.9919, 0.9919, 0.9919, 0.9919, 0.9919, 0.9919, 0.9919, 0.9919, 0.9919, 0.9919, 0.9919, 0.9919, 0.9919, 0.9919, 0.9919, 0.9919, 0.9919, 0.9919, 0.9919, 0.9919, 0.9919, 0.9919, 0.9919, 0.9919, 0.9919, 0.9919, 0.9919, 0.9919, 0.9919]): _vg.add([_i], _w, 'REPLACE')
_vg = ob_cuerda.vertex_groups.new(name='Hueso.002')
for _i, _w in zip([80, 81, 82, 83, 84, 85, 86, 87, 88, 89, 90, 91, 92, 93, 94, 95], [0.9839, 0.9839, 0.9839, 0.9839, 0.9839, 0.9839, 0.9839, 0.9839, 0.9839, 0.9839, 0.9839, 0.9839, 0.9839, 0.9839, 0.9839, 0.9839]): _vg.add([_i], _w, 'REPLACE')
_vg = ob_cuerda.vertex_groups.new(name='Hueso.003')
for _i, _w in zip([112, 113, 114, 115, 116, 117, 118, 119, 120, 121, 122, 123, 124, 125, 126, 127, 480, 481, 482, 483, 484, 485, 486, 487, 488, 489, 490, 491, 492, 493, 494, 495], [0.9919, 0.9919, 0.9919, 0.9919, 0.9919, 0.9919, 0.9919, 0.9919, 0.9919, 0.9919, 0.9919, 0.9919, 0.9919, 0.9919, 0.9919, 0.9919, 0.9919, 0.9919, 0.9919, 0.9919, 0.9919, 0.9919, 0.9919, 0.9919, 0.9919, 0.9919, 0.9919, 0.9919, 0.9919, 0.9919, 0.9919, 0.9919]): _vg.add([_i], _w, 'REPLACE')
_vg = ob_cuerda.vertex_groups.new(name='Hueso.004')
for _i, _w in zip([64, 65, 66, 67, 68, 69, 70, 71, 72, 73, 74, 75, 76, 77, 78, 79, 464, 465, 466, 467, 468, 469, 470, 471, 472, 473, 474, 475, 476, 477, 478, 479], [0.5, 0.5, 0.5, 0.5, 0.5, 0.5, 0.5, 0.5, 0.5, 0.5, 0.5, 0.5, 0.5, 0.5, 0.5, 0.5, 0.9879, 0.9879, 0.9879, 0.9879, 0.9879, 0.9879, 0.9879, 0.9879, 0.9879, 0.9879, 0.9879, 0.9879, 0.9879, 0.9879, 0.9879, 0.9879]): _vg.add([_i], _w, 'REPLACE')
_vg = ob_cuerda.vertex_groups.new(name='Hueso.005')
for _i, _w in zip([64, 65, 66, 67, 68, 69, 70, 71, 72, 73, 74, 75, 76, 77, 78, 79, 448, 449, 450, 451, 452, 453, 454, 455, 456, 457, 458, 459, 460, 461, 462, 463], [0.5, 0.5, 0.5, 0.5, 0.5, 0.5, 0.5, 0.5, 0.5, 0.5, 0.5, 0.5, 0.5, 0.5, 0.5, 0.5, 0.9879, 0.9879, 0.9879, 0.9879, 0.9879, 0.9879, 0.9879, 0.9879, 0.9879, 0.9879, 0.9879, 0.9879, 0.9879, 0.9879, 0.9879, 0.9879]): _vg.add([_i], _w, 'REPLACE')
_vg = ob_cuerda.vertex_groups.new(name='Hueso.006')
for _i, _w in zip([144, 145, 146, 147, 148, 149, 150, 151, 152, 153, 154, 155, 156, 157, 158, 159, 432, 433, 434, 435, 436, 437, 438, 439, 440, 441, 442, 443, 444, 445, 446, 447], [0.9919, 0.9919, 0.9919, 0.9919, 0.9919, 0.9919, 0.9919, 0.9919, 0.9919, 0.9919, 0.9919, 0.9919, 0.9919, 0.9919, 0.9919, 0.9919, 0.9919, 0.9919, 0.9919, 0.9919, 0.9919, 0.9919, 0.9919, 0.9919, 0.9919, 0.9919, 0.9919, 0.9919, 0.9919, 0.9919, 0.9919, 0.9919]): _vg.add([_i], _w, 'REPLACE')
_vg = ob_cuerda.vertex_groups.new(name='Hueso.007')
for _i, _w in zip([128, 129, 130, 131, 132, 133, 134, 135, 136, 137, 138, 139, 140, 141, 142, 143], [0.9839, 0.9839, 0.9839, 0.9839, 0.9839, 0.9839, 0.9839, 0.9839, 0.9839, 0.9839, 0.9839, 0.9839, 0.9839, 0.9839, 0.9839, 0.9839]): _vg.add([_i], _w, 'REPLACE')
_vg = ob_cuerda.vertex_groups.new(name='Hueso.008')
for _i, _w in zip([160, 161, 162, 163, 164, 165, 166, 167, 168, 169, 170, 171, 172, 173, 174, 175, 416, 417, 418, 419, 420, 421, 422, 423, 424, 425, 426, 427, 428, 429, 430, 431], [0.9919, 0.9919, 0.9919, 0.9919, 0.9919, 0.9919, 0.9919, 0.9919, 0.9919, 0.9919, 0.9919, 0.9919, 0.9919, 0.9919, 0.9919, 0.9919, 0.9919, 0.9919, 0.9919, 0.9919, 0.9919, 0.9919, 0.9919, 0.9919, 0.9919, 0.9919, 0.9919, 0.9919, 0.9919, 0.9919, 0.9919, 0.9919]): _vg.add([_i], _w, 'REPLACE')
_vg = ob_cuerda.vertex_groups.new(name='Hueso.009')
for _i, _w in zip([32, 33, 34, 35, 36, 37, 38, 39, 40, 41, 42, 43, 44, 45, 46, 47, 400, 401, 402, 403, 404, 405, 406, 407, 408, 409, 410, 411, 412, 413, 414, 415], [0.5, 0.5, 0.5, 0.5, 0.5, 0.5, 0.5, 0.5, 0.5, 0.5, 0.5, 0.5, 0.5, 0.5, 0.5, 0.5, 0.9879, 0.9879, 0.9879, 0.9879, 0.9879, 0.9879, 0.9879, 0.9879, 0.9879, 0.9879, 0.9879, 0.9879, 0.9879, 0.9879, 0.9879, 0.9879]): _vg.add([_i], _w, 'REPLACE')
_vg = ob_cuerda.vertex_groups.new(name='Hueso.010')
for _i, _w in zip([32, 33, 34, 35, 36, 37, 38, 39, 40, 41, 42, 43, 44, 45, 46, 47, 384, 385, 386, 387, 388, 389, 390, 391, 392, 393, 394, 395, 396, 397, 398, 399], [0.5, 0.5, 0.5, 0.5, 0.5, 0.5, 0.5, 0.5, 0.5, 0.5, 0.5, 0.5, 0.5, 0.5, 0.5, 0.5, 0.9879, 0.9879, 0.9879, 0.9879, 0.9879, 0.9879, 0.9879, 0.9879, 0.9879, 0.9879, 0.9879, 0.9879, 0.9879, 0.9879, 0.9879, 0.9879]): _vg.add([_i], _w, 'REPLACE')
_vg = ob_cuerda.vertex_groups.new(name='Hueso.011')
for _i, _w in zip([192, 193, 194, 195, 196, 197, 198, 199, 200, 201, 202, 203, 204, 205, 206, 207, 368, 369, 370, 371, 372, 373, 374, 375, 376, 377, 378, 379, 380, 381, 382, 383], [0.9919, 0.9919, 0.9919, 0.9919, 0.9919, 0.9919, 0.9919, 0.9919, 0.9919, 0.9919, 0.9919, 0.9919, 0.9919, 0.9919, 0.9919, 0.9919, 0.9919, 0.9919, 0.9919, 0.9919, 0.9919, 0.9919, 0.9919, 0.9919, 0.9919, 0.9919, 0.9919, 0.9919, 0.9919, 0.9919, 0.9919, 0.9919]): _vg.add([_i], _w, 'REPLACE')
_vg = ob_cuerda.vertex_groups.new(name='Hueso.012')
for _i, _w in zip([176, 177, 178, 179, 180, 181, 182, 183, 184, 185, 186, 187, 188, 189, 190, 191], [0.9839, 0.9839, 0.9839, 0.9839, 0.9839, 0.9839, 0.9839, 0.9839, 0.9839, 0.9839, 0.9839, 0.9839, 0.9839, 0.9839, 0.9839, 0.9839]): _vg.add([_i], _w, 'REPLACE')
_vg = ob_cuerda.vertex_groups.new(name='Hueso.013')
for _i, _w in zip([208, 209, 210, 211, 212, 213, 214, 215, 216, 217, 218, 219, 220, 221, 222, 223, 352, 353, 354, 355, 356, 357, 358, 359, 360, 361, 362, 363, 364, 365, 366, 367], [0.9919, 0.9919, 0.9919, 0.9919, 0.9919, 0.9919, 0.9919, 0.9919, 0.9919, 0.9919, 0.9919, 0.9919, 0.9919, 0.9919, 0.9919, 0.9919, 0.9919, 0.9919, 0.9919, 0.9919, 0.9919, 0.9919, 0.9919, 0.9919, 0.9919, 0.9919, 0.9919, 0.9919, 0.9919, 0.9919, 0.9919, 0.9919]): _vg.add([_i], _w, 'REPLACE')
_vg = ob_cuerda.vertex_groups.new(name='Hueso.014')
for _i, _w in zip([48, 49, 50, 51, 52, 53, 54, 55, 56, 57, 58, 59, 60, 61, 62, 63, 336, 337, 338, 339, 340, 341, 342, 343, 344, 345, 346, 347, 348, 349, 350, 351], [0.5, 0.5, 0.5, 0.5, 0.5, 0.5, 0.5, 0.5, 0.5, 0.5, 0.5, 0.5, 0.5, 0.5, 0.5, 0.5, 0.9879, 0.9879, 0.9879, 0.9879, 0.9879, 0.9879, 0.9879, 0.9879, 0.9879, 0.9879, 0.9879, 0.9879, 0.9879, 0.9879, 0.9879, 0.9879]): _vg.add([_i], _w, 'REPLACE')
_vg = ob_cuerda.vertex_groups.new(name='Hueso.015')
for _i, _w in zip([48, 49, 50, 51, 52, 53, 54, 55, 56, 57, 58, 59, 60, 61, 62, 63, 320, 321, 322, 323, 324, 325, 326, 327, 328, 329, 330, 331, 332, 333, 334, 335], [0.5, 0.5, 0.5, 0.5, 0.5, 0.5, 0.5, 0.5, 0.5, 0.5, 0.5, 0.5, 0.5, 0.5, 0.5, 0.5, 0.9879, 0.9879, 0.9879, 0.9879, 0.9879, 0.9879, 0.9879, 0.9879, 0.9879, 0.9879, 0.9879, 0.9879, 0.9879, 0.9879, 0.9879, 0.9879]): _vg.add([_i], _w, 'REPLACE')
_vg = ob_cuerda.vertex_groups.new(name='Hueso.016')
for _i, _w in zip([256, 257, 258, 259, 260, 261, 262, 263, 264, 265, 266, 267, 268, 269, 270, 271, 304, 305, 306, 307, 308, 309, 310, 311, 312, 313, 314, 315, 316, 317, 318, 319], [0.9919, 0.9919, 0.9919, 0.9919, 0.9919, 0.9919, 0.9919, 0.9919, 0.9919, 0.9919, 0.9919, 0.9919, 0.9919, 0.9919, 0.9919, 0.9919, 0.9919, 0.9919, 0.9919, 0.9919, 0.9919, 0.9919, 0.9919, 0.9919, 0.9919, 0.9919, 0.9919, 0.9919, 0.9919, 0.9919, 0.9919, 0.9919]): _vg.add([_i], _w, 'REPLACE')
_vg = ob_cuerda.vertex_groups.new(name='Hueso.017')
for _i, _w in zip([224, 225, 226, 227, 228, 229, 230, 231, 232, 233, 234, 235, 236, 237, 238, 239], [0.9839, 0.9839, 0.9839, 0.9839, 0.9839, 0.9839, 0.9839, 0.9839, 0.9839, 0.9839, 0.9839, 0.9839, 0.9839, 0.9839, 0.9839, 0.9839]): _vg.add([_i], _w, 'REPLACE')
_vg = ob_cuerda.vertex_groups.new(name='Hueso.018')
for _i, _w in zip([240, 241, 242, 243, 244, 245, 246, 247, 248, 249, 250, 251, 252, 253, 254, 255, 288, 289, 290, 291, 292, 293, 294, 295, 296, 297, 298, 299, 300, 301, 302, 303], [0.9919, 0.9919, 0.9919, 0.9919, 0.9919, 0.9919, 0.9919, 0.9919, 0.9919, 0.9919, 0.9919, 0.9919, 0.9919, 0.9919, 0.9919, 0.9919, 0.9919, 0.9919, 0.9919, 0.9919, 0.9919, 0.9919, 0.9919, 0.9919, 0.9919, 0.9919, 0.9919, 0.9919, 0.9919, 0.9919, 0.9919, 0.9919]): _vg.add([_i], _w, 'REPLACE')
_vg = ob_cuerda.vertex_groups.new(name='Hueso.019')
for _i, _w in zip([1, 3, 5, 7, 9, 11, 13, 15, 17, 19, 21, 23, 25, 27, 29, 31, 272, 273, 274, 275, 276, 277, 278, 279, 280, 281, 282, 283, 284, 285, 286, 287], [0.9986, 0.999, 0.9993, 0.9994, 0.9993, 0.9993, 0.999, 0.9988, 0.9988, 0.9986, 0.9984, 0.9983, 0.9983, 0.9983, 0.9983, 0.9984, 0.992, 0.992, 0.992, 0.992, 0.992, 0.992, 0.992, 0.992, 0.992, 0.992, 0.992, 0.992, 0.992, 0.992, 0.992, 0.992]): _vg.add([_i], _w, 'REPLACE')
_m = ob_cuerda.modifiers.new('Esqueleto', 'ARMATURE')
_m = ob_cuerda.modifiers.new('Esqueleto.001', 'ARMATURE')
_m.object = ob_esqueleto
ob_esqueleto.location = (0.0, 0.0, 0.0)

# ---- collection membership
scene.collection.objects.link(ob_cuerda)
scene.collection.objects.link(ob_esqueleto)

# ---- scene / render settings (as saved in the file)
scene.frame_start = 1; scene.frame_end = 250; scene.frame_set(1)
scene.render.engine = 'BLENDER_EEVEE_NEXT'
scene.cycles.sampling_pattern = 'TABULATED_SOBOL'
scene.view_settings.view_transform = 'Filmic'
bpy.context.view_layer.update()

# ---- added for rendering (the .blend has no active camera and no usable light): camera, sun
cam_auto = bpy.data.cameras.new('AutoCamera')
cam_auto.lens = 50.0
cam_auto.sensor_width = 36.0
cam_auto.clip_end = 1000.0
ob_auto_camera = bpy.data.objects.new('AutoCamera', cam_auto)
scene.collection.objects.link(ob_auto_camera)
ob_auto_camera.location = (0.925344, -1.11041, 1.24028)
ob_auto_camera.rotation_euler = (1.09748, -7.21219e-08, 0.694738)
scene.camera = ob_auto_camera
light_auto_sun = bpy.data.lights.new('AutoSun', 'SUN')
light_auto_sun.energy = 3.0
light_auto_sun.angle = 0.0523599
ob_auto_sun = bpy.data.objects.new('AutoSun', light_auto_sun)
scene.collection.objects.link(ob_auto_sun)
ob_auto_sun.rotation_euler = (0.872665, 0.174533, 0.523599)
bpy.context.view_layer.update()
